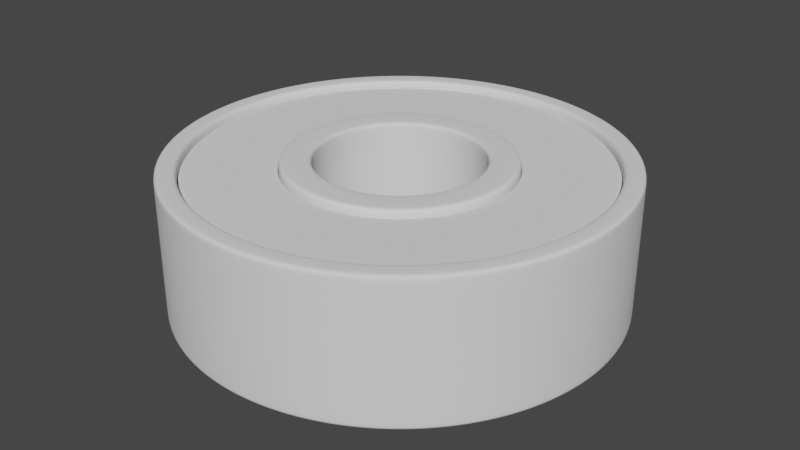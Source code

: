 # Source: Construction_file.blend  (saved by Blender 4.0.36; exported with 4.5.12 LTS)
import bpy
from mathutils import Matrix  # noqa: F401  (used for matrix-valued properties, if any)

bpy.ops.wm.read_factory_settings(use_empty=True)
scene = bpy.context.scene
scene.name = 'Scene'

# ---- collections
col_collection = bpy.data.collections.new('Collection'); scene.collection.children.link(col_collection)

# ---- world
world_world = bpy.data.worlds.new('World'); scene.world = world_world
world_world.use_nodes = True; world_world.node_tree.nodes.clear()
_N = world_world.node_tree.nodes; _L = world_world.node_tree.links
n0 = _N.new('ShaderNodeOutputWorld'); n0.name = 'World Output'; n0.location = (300, 300)
n1 = _N.new('ShaderNodeBackground'); n1.name = 'Background'; n1.location = (10, 300)
n1.inputs[0].default_value = (0.05088, 0.05088, 0.05088, 1.0)
_L.new(n1.outputs[0], n0.inputs[0])
n0.is_active_output = True
world_world.color = (0.05088, 0.05088, 0.05088)
world_world.use_sun_shadow = False
world_world.sun_shadow_jitter_overblur = 0.0

# ---- meshes
me_cylinder = bpy.data.meshes.new('Cylinder')
me_cylinder.from_pydata([(0.0, 1.1, -0.35), (0.1721, 1.086, -0.35), (0.1721, 1.086, 0.35), (0.0, 1.1, 0.35), (0.3399, 1.046, -0.35), (0.3399, 1.046, 0.35), (0.4994, 0.9801, -0.35), (0.4994, 0.9801, 0.35), (0.6466, 0.8899, -0.35), (0.6466, 0.8899, 0.35), (0.7778, 0.7778, -0.35), (0.7778, 0.7778, 0.35), (0.8899, 0.6466, -0.35), (0.8899, 0.6466, 0.35), (0.9801, 0.4994, -0.35), (0.9801, 0.4994, 0.35), (1.046, 0.3399, -0.35), (1.046, 0.3399, 0.35), (1.086, 0.1721, -0.35), (1.086, 0.1721, 0.35), (1.1, 0.0, -0.35), (1.1, 0.0, 0.35), (1.086, -0.1721, -0.35), (1.086, -0.1721, 0.35), (1.046, -0.3399, -0.35), (1.046, -0.3399, 0.35), (0.9801, -0.4994, -0.35), (0.9801, -0.4994, 0.35), (0.8899, -0.6466, -0.35), (0.8899, -0.6466, 0.35), (0.7778, -0.7778, -0.35), (0.7778, -0.7778, 0.35), (0.6466, -0.8899, -0.35), (0.6466, -0.8899, 0.35), (0.4994, -0.9801, -0.35), (0.4994, -0.9801, 0.35), (0.3399, -1.046, -0.35), (0.3399, -1.046, 0.35), (0.1721, -1.086, -0.35), (0.1721, -1.086, 0.35), (0.0, -1.1, -0.35), (0.0, -1.1, 0.35), (-0.1721, -1.086, -0.35), (-0.1721, -1.086, 0.35), (-0.3399, -1.046, -0.35), (-0.3399, -1.046, 0.35), (-0.4994, -0.9801, -0.35), (-0.4994, -0.9801, 0.35), (-0.6466, -0.8899, -0.35), (-0.6466, -0.8899, 0.35), (-0.7778, -0.7778, -0.35), (-0.7778, -0.7778, 0.35), (-0.8899, -0.6466, -0.35), (-0.8899, -0.6466, 0.35), (-0.9801, -0.4994, -0.35), (-0.9801, -0.4994, 0.35), (-1.046, -0.3399, -0.35), (-1.046, -0.3399, 0.35), (-1.086, -0.1721, -0.35), (-1.086, -0.1721, 0.35), (-1.1, 0.0, -0.35), (-1.1, 0.0, 0.35), (-1.086, 0.1721, -0.35), (-1.086, 0.1721, 0.35), (-1.046, 0.3399, -0.35), (-1.046, 0.3399, 0.35), (-0.9801, 0.4994, -0.35), (-0.9801, 0.4994, 0.35), (-0.8899, 0.6466, -0.35), (-0.8899, 0.6466, 0.35), (-0.7778, 0.7778, -0.35), (-0.7778, 0.7778, 0.35), (-0.6466, 0.8899, -0.35), (-0.6466, 0.8899, 0.35), (-0.4994, 0.9801, -0.35), (-0.4994, 0.9801, 0.35), (-0.3399, 1.046, -0.35), (-0.3399, 1.046, 0.35), (-0.1721, 1.086, -0.35), (-0.1721, 1.086, 0.35), (-1.714e-08, 0.4, -0.35), (-1.714e-08, 0.4, 0.35), (0.06257, 0.3951, -0.35), (0.06257, 0.3951, 0.35), (0.1236, 0.3804, -0.35), (0.1236, 0.3804, 0.35), (0.1816, 0.3564, -0.35), (0.1816, 0.3564, 0.35), (0.2351, 0.3236, -0.35), (0.2351, 0.3236, 0.35), (0.2828, 0.2828, -0.35), (0.2828, 0.2828, 0.35), (0.3236, 0.2351, -0.35), (0.3236, 0.2351, 0.35), (0.3564, 0.1816, -0.35), (0.3564, 0.1816, 0.35), (0.3804, 0.1236, -0.35), (0.3804, 0.1236, 0.35), (0.3951, 0.06257, -0.35), (0.3951, 0.06257, 0.35), (0.4, 2.384e-08, -0.35), (0.4, 2.384e-08, 0.35), (0.3951, -0.06257, -0.35), (0.3951, -0.06257, 0.35), (0.3804, -0.1236, -0.35), (0.3804, -0.1236, 0.35), (0.3564, -0.1816, -0.35), (0.3564, -0.1816, 0.35), (0.3236, -0.2351, -0.35), (0.3236, -0.2351, 0.35), (0.2828, -0.2828, -0.35), (0.2828, -0.2828, 0.35), (0.2351, -0.3236, -0.35), (0.2351, -0.3236, 0.35), (0.1816, -0.3564, -0.35), (0.1816, -0.3564, 0.35), (0.1236, -0.3804, -0.35), (0.1236, -0.3804, 0.35), (0.06257, -0.3951, -0.35), (0.06257, -0.3951, 0.35), (-1.714e-08, -0.4, -0.35), (-1.714e-08, -0.4, 0.35), (-0.06257, -0.3951, -0.35), (-0.06257, -0.3951, 0.35), (-0.1236, -0.3804, -0.35), (-0.1236, -0.3804, 0.35), (-0.1816, -0.3564, -0.35), (-0.1816, -0.3564, 0.35), (-0.2351, -0.3236, -0.35), (-0.2351, -0.3236, 0.35), (-0.2828, -0.2828, -0.35), (-0.2828, -0.2828, 0.35), (-0.3236, -0.2351, -0.35), (-0.3236, -0.2351, 0.35), (-0.3564, -0.1816, -0.35), (-0.3564, -0.1816, 0.35), (-0.3804, -0.1236, -0.35), (-0.3804, -0.1236, 0.35), (-0.3951, -0.06257, -0.35), (-0.3951, -0.06257, 0.35), (-0.4, 2.384e-08, -0.35), (-0.4, 2.384e-08, 0.35), (-0.3951, 0.06257, -0.35), (-0.3951, 0.06257, 0.35), (-0.3804, 0.1236, -0.35), (-0.3804, 0.1236, 0.35), (-0.3564, 0.1816, -0.35), (-0.3564, 0.1816, 0.35), (-0.3236, 0.2351, -0.35), (-0.3236, 0.2351, 0.35), (-0.2828, 0.2828, -0.35), (-0.2828, 0.2828, 0.35), (-0.2351, 0.3236, -0.35), (-0.2351, 0.3236, 0.35), (-0.1816, 0.3564, -0.35), (-0.1816, 0.3564, 0.35), (-0.1236, 0.3804, -0.35), (-0.1236, 0.3804, 0.35), (-0.06257, 0.3951, -0.35), (-0.06257, 0.3951, 0.35), (-1.714e-08, 0.55, -0.35), (0.08604, 0.5432, -0.35), (0.17, 0.5231, -0.35), (0.2497, 0.4901, -0.35), (0.3233, 0.445, -0.35), (0.3889, 0.3889, -0.35), (0.445, 0.3233, -0.35), (0.4901, 0.2497, -0.35), (0.5231, 0.17, -0.35), (0.5432, 0.08604, -0.35), (0.55, 2.384e-08, -0.35), (0.5432, -0.08604, -0.35), (0.5231, -0.17, -0.35), (0.4901, -0.2497, -0.35), (0.445, -0.3233, -0.35), (0.3889, -0.3889, -0.35), (0.3233, -0.445, -0.35), (0.2497, -0.4901, -0.35), (0.17, -0.5231, -0.35), (0.08604, -0.5432, -0.35), (-1.714e-08, -0.55, -0.35), (-0.08604, -0.5432, -0.35), (-0.17, -0.5231, -0.35), (-0.17, -0.5231, 0.35), (-0.2497, -0.4901, -0.35), (-0.2497, -0.4901, 0.35), (-0.3233, -0.445, -0.35), (-0.3233, -0.445, 0.35), (-0.3889, -0.3889, -0.35), (-0.3889, -0.3889, 0.35), (-0.445, -0.3233, -0.35), (-0.445, -0.3233, 0.35), (-0.4901, -0.2497, -0.35), (-0.4901, -0.2497, 0.35), (-0.5231, -0.17, -0.35), (-0.5231, -0.17, 0.35), (-0.5432, -0.08604, -0.35), (-0.5432, -0.08604, 0.35), (-0.55, 2.384e-08, -0.35), (-0.55, 2.384e-08, 0.35), (-0.5432, 0.08604, -0.35), (-0.5432, 0.08604, 0.35), (-0.5231, 0.17, -0.35), (-0.5231, 0.17, 0.35), (-0.4901, 0.2497, -0.35), (-0.4901, 0.2497, 0.35), (-0.445, 0.3233, -0.35), (-0.445, 0.3233, 0.35), (-0.3889, 0.3889, -0.35), (-0.3889, 0.3889, 0.35), (-0.3233, 0.445, -0.35), (-0.3233, 0.445, 0.35), (-0.2497, 0.4901, -0.35), (-0.2497, 0.4901, 0.35), (-0.17, 0.5231, -0.35), (-0.17, 0.5231, 0.35), (-0.08604, 0.5432, -0.35), (-0.08604, 0.5432, 0.35), (0.0, 0.9997, -0.35), (0.1564, 0.9874, -0.35), (0.1564, 0.9874, 0.35), (0.0, 0.9997, 0.35), (0.3089, 0.9508, -0.35), (0.3089, 0.9508, 0.35), (0.4539, 0.8907, -0.35), (0.4539, 0.8907, 0.35), (0.5876, 0.8088, -0.35), (0.5876, 0.8088, 0.35), (0.7069, 0.7069, -0.35), (0.7069, 0.7069, 0.35), (0.8088, 0.5876, -0.35), (0.8088, 0.5876, 0.35), (0.8907, 0.4539, -0.35), (0.8907, 0.4539, 0.35), (0.9508, 0.3089, -0.35), (0.9508, 0.3089, 0.35), (0.9874, 0.1564, -0.35), (0.9874, 0.1564, 0.35), (0.9997, 0.0, -0.35), (0.9997, 0.0, 0.35), (0.9874, -0.1564, -0.35), (0.9874, -0.1564, 0.35), (0.9508, -0.3089, -0.35), (0.9508, -0.3089, 0.35), (0.8907, -0.4539, -0.35), (0.8907, -0.4539, 0.35), (0.8088, -0.5876, -0.35), (0.8088, -0.5876, 0.35), (0.7069, -0.7069, -0.35), (0.7069, -0.7069, 0.35), (0.5876, -0.8088, -0.35), (0.5876, -0.8088, 0.35), (0.4539, -0.8907, -0.35), (0.4539, -0.8907, 0.35), (0.3089, -0.9508, -0.35), (0.3089, -0.9508, 0.35), (0.1564, -0.9874, -0.35), (0.1564, -0.9874, 0.35), (0.0, -0.9997, -0.35), (0.0, -0.9997, 0.35), (-0.1564, -0.9874, -0.35), (-0.1564, -0.9874, 0.35), (-0.3089, -0.9508, -0.35), (-0.3089, -0.9508, 0.35), (-0.4539, -0.8907, -0.35), (-0.4539, -0.8907, 0.35), (-0.5876, -0.8088, -0.35), (-0.5876, -0.8088, 0.35), (-0.7069, -0.7069, -0.35), (-0.7069, -0.7069, 0.35), (-0.8088, -0.5876, -0.35), (-0.8088, -0.5876, 0.35), (-0.8907, -0.4539, -0.35), (-0.8907, -0.4539, 0.35), (-0.9508, -0.3089, -0.35), (-0.9508, -0.3089, 0.35), (-0.9874, -0.1564, -0.35), (-0.9874, -0.1564, 0.35), (-0.9997, 0.0, -0.35), (-0.9997, 0.0, 0.35), (-0.9874, 0.1564, -0.35), (-0.9874, 0.1564, 0.35), (-0.9508, 0.3089, -0.35), (-0.9508, 0.3089, 0.35), (-0.8907, 0.4539, -0.35), (-0.8907, 0.4539, 0.35), (-0.8088, 0.5876, -0.35), (-0.8088, 0.5876, 0.35), (-0.7069, 0.7069, -0.35), (-0.7069, 0.7069, 0.35), (-0.5876, 0.8088, -0.35), (-0.5876, 0.8088, 0.35), (-0.4539, 0.8907, -0.35), (-0.4539, 0.8907, 0.35), (-0.3089, 0.9508, -0.35), (-0.3089, 0.9508, 0.35), (-0.1564, 0.9874, -0.35), (-0.1564, 0.9874, 0.35), (0.08604, 0.5432, 0.35), (-1.714e-08, 0.55, 0.35), (0.17, 0.5231, 0.35), (0.2497, 0.4901, 0.35), (0.3233, 0.445, 0.35), (0.3889, 0.3889, 0.35), (0.445, 0.3233, 0.35), (0.4901, 0.2497, 0.35), (0.5231, 0.17, 0.35), (0.5432, 0.08604, 0.35), (0.55, 2.384e-08, 0.35), (0.5432, -0.08604, 0.35), (0.5231, -0.17, 0.35), (0.4901, -0.2497, 0.35), (0.445, -0.3233, 0.35), (0.3889, -0.3889, 0.35), (0.3233, -0.445, 0.35), (0.2497, -0.4901, 0.35), (0.17, -0.5231, 0.35), (0.08604, -0.5432, 0.35), (-1.714e-08, -0.55, 0.35), (-0.08604, -0.5432, 0.35), (0.0, 1.1, 0.2662), (0.0, 1.1, -0.2662), (0.1721, 1.086, -0.2662), (0.1721, 1.086, 0.2662), (0.3399, 1.046, -0.2662), (0.3399, 1.046, 0.2662), (0.4994, 0.9801, -0.2662), (0.4994, 0.9801, 0.2662), (0.6466, 0.8899, -0.2662), (0.6466, 0.8899, 0.2662), (0.7778, 0.7778, -0.2662), (0.7778, 0.7778, 0.2662), (0.8899, 0.6466, -0.2662), (0.8899, 0.6466, 0.2662), (0.9801, 0.4994, -0.2662), (0.9801, 0.4994, 0.2662), (1.046, 0.3399, -0.2662), (1.046, 0.3399, 0.2662), (1.086, 0.1721, -0.2662), (1.086, 0.1721, 0.2662), (1.1, 0.0, -0.2662), (1.1, 0.0, 0.2662), (1.086, -0.1721, -0.2662), (1.086, -0.1721, 0.2662), (1.046, -0.3399, -0.2662), (1.046, -0.3399, 0.2662), (0.9801, -0.4994, -0.2662), (0.9801, -0.4994, 0.2662), (0.8899, -0.6466, -0.2662), (0.8899, -0.6466, 0.2662), (0.7778, -0.7778, -0.2662), (0.7778, -0.7778, 0.2662), (0.6466, -0.8899, -0.2662), (0.6466, -0.8899, 0.2662), (0.4994, -0.9801, -0.2662), (0.4994, -0.9801, 0.2662), (0.3399, -1.046, -0.2662), (0.3399, -1.046, 0.2662), (0.1721, -1.086, -0.2662), (0.1721, -1.086, 0.2662), (0.0, -1.1, -0.2662), (0.0, -1.1, 0.2662), (-0.1721, -1.086, -0.2662), (-0.1721, -1.086, 0.2662), (-0.3399, -1.046, -0.2662), (-0.3399, -1.046, 0.2662), (-0.4994, -0.9801, -0.2662), (-0.4994, -0.9801, 0.2662), (-0.6466, -0.8899, -0.2662), (-0.6466, -0.8899, 0.2662), (-0.7778, -0.7778, -0.2662), (-0.7778, -0.7778, 0.2662), (-0.8899, -0.6466, -0.2662), (-0.8899, -0.6466, 0.2662), (-0.9801, -0.4994, -0.2662), (-0.9801, -0.4994, 0.2662), (-1.046, -0.3399, -0.2662), (-1.046, -0.3399, 0.2662), (-1.086, -0.1721, -0.2662), (-1.086, -0.1721, 0.2662), (-1.1, 0.0, -0.2662), (-1.1, 0.0, 0.2662), (-1.086, 0.1721, -0.2662), (-1.086, 0.1721, 0.2662), (-1.046, 0.3399, -0.2662), (-1.046, 0.3399, 0.2662), (-0.9801, 0.4994, -0.2662), (-0.9801, 0.4994, 0.2662), (-0.8899, 0.6466, -0.2662), (-0.8899, 0.6466, 0.2662), (-0.7778, 0.7778, -0.2662), (-0.7778, 0.7778, 0.2662), (-0.6466, 0.8899, -0.2662), (-0.6466, 0.8899, 0.2662), (-0.4994, 0.9801, -0.2662), (-0.4994, 0.9801, 0.2662), (-0.3399, 1.046, -0.2662), (-0.3399, 1.046, 0.2662), (-0.1721, 1.086, -0.2662), (-0.1721, 1.086, 0.2662), (-1.714e-08, 0.4, -0.2662), (-1.714e-08, 0.4, 0.2662), (0.06257, 0.3951, 0.2662), (0.06257, 0.3951, -0.2662), (0.1236, 0.3804, 0.2662), (0.1236, 0.3804, -0.2662), (0.1816, 0.3564, 0.2662), (0.1816, 0.3564, -0.2662), (0.2351, 0.3236, 0.2662), (0.2351, 0.3236, -0.2662), (0.2828, 0.2828, 0.2662), (0.2828, 0.2828, -0.2662), (0.3236, 0.2351, 0.2662), (0.3236, 0.2351, -0.2662), (0.3564, 0.1816, 0.2662), (0.3564, 0.1816, -0.2662), (0.3804, 0.1236, 0.2662), (0.3804, 0.1236, -0.2662), (0.3951, 0.06257, 0.2662), (0.3951, 0.06257, -0.2662), (0.4, 2.384e-08, 0.2662), (0.4, 2.384e-08, -0.2662), (0.3951, -0.06257, 0.2662), (0.3951, -0.06257, -0.2662), (0.3804, -0.1236, 0.2662), (0.3804, -0.1236, -0.2662), (0.3564, -0.1816, 0.2662), (0.3564, -0.1816, -0.2662), (0.3236, -0.2351, 0.2662), (0.3236, -0.2351, -0.2662), (0.2828, -0.2828, 0.2662), (0.2828, -0.2828, -0.2662), (0.2351, -0.3236, 0.2662), (0.2351, -0.3236, -0.2662), (0.1816, -0.3564, 0.2662), (0.1816, -0.3564, -0.2662), (0.1236, -0.3804, 0.2662), (0.1236, -0.3804, -0.2662), (0.06257, -0.3951, 0.2662), (0.06257, -0.3951, -0.2662), (-1.714e-08, -0.4, 0.2662), (-1.714e-08, -0.4, -0.2662), (-0.06257, -0.3951, 0.2662), (-0.06257, -0.3951, -0.2662), (-0.1236, -0.3804, 0.2662), (-0.1236, -0.3804, -0.2662), (-0.1816, -0.3564, 0.2662), (-0.1816, -0.3564, -0.2662), (-0.2351, -0.3236, 0.2662), (-0.2351, -0.3236, -0.2662), (-0.2828, -0.2828, 0.2662), (-0.2828, -0.2828, -0.2662), (-0.3236, -0.2351, 0.2662), (-0.3236, -0.2351, -0.2662), (-0.3564, -0.1816, 0.2662), (-0.3564, -0.1816, -0.2662), (-0.3804, -0.1236, 0.2662), (-0.3804, -0.1236, -0.2662), (-0.3951, -0.06257, 0.2662), (-0.3951, -0.06257, -0.2662), (-0.4, 2.384e-08, 0.2662), (-0.4, 2.384e-08, -0.2662), (-0.3951, 0.06257, 0.2662), (-0.3951, 0.06257, -0.2662), (-0.3804, 0.1236, 0.2662), (-0.3804, 0.1236, -0.2662), (-0.3564, 0.1816, 0.2662), (-0.3564, 0.1816, -0.2662), (-0.3236, 0.2351, 0.2662), (-0.3236, 0.2351, -0.2662), (-0.2828, 0.2828, 0.2662), (-0.2828, 0.2828, -0.2662), (-0.2351, 0.3236, 0.2662), (-0.2351, 0.3236, -0.2662), (-0.1816, 0.3564, 0.2662), (-0.1816, 0.3564, -0.2662), (-0.1236, 0.3804, 0.2662), (-0.1236, 0.3804, -0.2662), (-0.06257, 0.3951, 0.2662), (-0.06257, 0.3951, -0.2662), (0.08604, 0.5432, -0.2662), (0.08604, 0.5432, 0.2662), (0.17, 0.5231, -0.2662), (0.17, 0.5231, 0.2662), (0.2497, 0.4901, -0.2662), (0.2497, 0.4901, 0.2662), (0.3233, 0.445, -0.2662), (0.3233, 0.445, 0.2662), (0.3889, 0.3889, -0.2662), (0.3889, 0.3889, 0.2662), (0.445, 0.3233, -0.2662), (0.445, 0.3233, 0.2662), (0.4901, 0.2497, -0.2662), (0.4901, 0.2497, 0.2662), (0.5231, 0.17, -0.2662), (0.5231, 0.17, 0.2662), (0.5432, 0.08604, -0.2662), (0.5432, 0.08604, 0.2662), (0.55, 2.384e-08, -0.2662), (0.55, 2.384e-08, 0.2662), (0.5432, -0.08604, -0.2662), (0.5432, -0.08604, 0.2662), (0.5231, -0.17, -0.2662), (0.5231, -0.17, 0.2662), (0.4901, -0.2497, -0.2662), (0.4901, -0.2497, 0.2662), (0.445, -0.3233, -0.2662), (0.445, -0.3233, 0.2662), (0.3889, -0.3889, -0.2662), (0.3889, -0.3889, 0.2662), (0.3233, -0.445, -0.2662), (0.3233, -0.445, 0.2662), (0.2497, -0.4901, -0.2662), (0.2497, -0.4901, 0.2662), (0.17, -0.5231, -0.2662), (0.17, -0.5231, 0.2662), (0.08604, -0.5432, -0.2662), (0.08604, -0.5432, 0.2662), (-1.714e-08, -0.55, -0.2662), (-1.714e-08, -0.55, 0.2662), (-0.08604, -0.5432, -0.2662), (-0.08604, -0.5432, 0.2662), (-0.17, -0.5231, -0.2662), (-0.17, -0.5231, 0.2662), (-0.2497, -0.4901, -0.2662), (-0.2497, -0.4901, 0.2662), (-0.3233, -0.445, -0.2662), (-0.3233, -0.445, 0.2662), (-0.3889, -0.3889, -0.2662), (-0.3889, -0.3889, 0.2662), (-0.445, -0.3233, -0.2662), (-0.445, -0.3233, 0.2662), (-0.4901, -0.2497, -0.2662), (-0.4901, -0.2497, 0.2662), (-0.5231, -0.17, -0.2662), (-0.5231, -0.17, 0.2662), (-0.5432, -0.08604, -0.2662), (-0.5432, -0.08604, 0.2662), (-0.55, 2.384e-08, -0.2662), (-0.55, 2.384e-08, 0.2662), (-0.5432, 0.08604, -0.2662), (-0.5432, 0.08604, 0.2662), (-0.5231, 0.17, -0.2662), (-0.5231, 0.17, 0.2662), (-0.4901, 0.2497, -0.2662), (-0.4901, 0.2497, 0.2662), (-0.445, 0.3233, -0.2662), (-0.445, 0.3233, 0.2662), (-0.3889, 0.3889, -0.2662), (-0.3889, 0.3889, 0.2662), (-0.3233, 0.445, -0.2662), (-0.3233, 0.445, 0.2662), (-0.2497, 0.4901, -0.2662), (-0.2497, 0.4901, 0.2662), (-0.17, 0.5231, -0.2662), (-0.17, 0.5231, 0.2662), (-0.08604, 0.5432, -0.2662), (-0.08604, 0.5432, 0.2662), (-1.714e-08, 0.55, 0.2662), (-1.714e-08, 0.55, -0.2662), (0.0, 0.9997, -0.2662), (0.0, 0.9997, 0.2662), (-0.1564, 0.9874, 0.2662), (-0.1564, 0.9874, -0.2662), (-0.3089, 0.9508, 0.2662), (-0.3089, 0.9508, -0.2662), (-0.4539, 0.8907, 0.2662), (-0.4539, 0.8907, -0.2662), (-0.5876, 0.8088, 0.2662), (-0.5876, 0.8088, -0.2662), (-0.7069, 0.7069, 0.2662), (-0.7069, 0.7069, -0.2662), (-0.8088, 0.5876, 0.2662), (-0.8088, 0.5876, -0.2662), (-0.8907, 0.4539, 0.2662), (-0.8907, 0.4539, -0.2662), (-0.9508, 0.3089, 0.2662), (-0.9508, 0.3089, -0.2662), (-0.9874, 0.1564, 0.2662), (-0.9874, 0.1564, -0.2662), (-0.9997, 0.0, 0.2662), (-0.9997, 0.0, -0.2662), (-0.9874, -0.1564, 0.2662), (-0.9874, -0.1564, -0.2662), (-0.9508, -0.3089, 0.2662), (-0.9508, -0.3089, -0.2662), (-0.8907, -0.4539, 0.2662), (-0.8907, -0.4539, -0.2662), (-0.8088, -0.5876, 0.2662), (-0.8088, -0.5876, -0.2662), (-0.7069, -0.7069, 0.2662), (-0.7069, -0.7069, -0.2662), (-0.5876, -0.8088, 0.2662), (-0.5876, -0.8088, -0.2662), (-0.4539, -0.8907, 0.2662), (-0.4539, -0.8907, -0.2662), (-0.3089, -0.9508, 0.2662), (-0.3089, -0.9508, -0.2662), (-0.1564, -0.9874, 0.2662), (-0.1564, -0.9874, -0.2662), (0.0, -0.9997, 0.2662), (0.0, -0.9997, -0.2662), (0.1564, -0.9874, 0.2662), (0.1564, -0.9874, -0.2662), (0.3089, -0.9508, 0.2662), (0.3089, -0.9508, -0.2662), (0.4539, -0.8907, 0.2662), (0.4539, -0.8907, -0.2662), (0.5876, -0.8088, 0.2662), (0.5876, -0.8088, -0.2662), (0.7069, -0.7069, 0.2662), (0.7069, -0.7069, -0.2662), (0.8088, -0.5876, 0.2662), (0.8088, -0.5876, -0.2662), (0.8907, -0.4539, 0.2662), (0.8907, -0.4539, -0.2662), (0.9508, -0.3089, 0.2662), (0.9508, -0.3089, -0.2662), (0.9874, -0.1564, 0.2662), (0.9874, -0.1564, -0.2662), (0.9997, 0.0, 0.2662), (0.9997, 0.0, -0.2662), (0.9874, 0.1564, 0.2662), (0.9874, 0.1564, -0.2662), (0.9508, 0.3089, 0.2662), (0.9508, 0.3089, -0.2662), (0.8907, 0.4539, 0.2662), (0.8907, 0.4539, -0.2662), (0.8088, 0.5876, 0.2662), (0.8088, 0.5876, -0.2662), (0.7069, 0.7069, 0.2662), (0.7069, 0.7069, -0.2662), (0.5876, 0.8088, 0.2662), (0.5876, 0.8088, -0.2662), (0.4539, 0.8907, 0.2662), (0.4539, 0.8907, -0.2662), (0.3089, 0.9508, 0.2662), (0.3089, 0.9508, -0.2662), (0.1564, 0.9874, 0.2662), (0.1564, 0.9874, -0.2662), (0.0, 0.9997, -0.315), (0.0, 0.9997, 0.315), (0.1564, 0.9874, -0.315), (0.1564, 0.9874, 0.315), (0.3089, 0.9508, -0.315), (0.3089, 0.9508, 0.315), (0.4539, 0.8907, -0.315), (0.4539, 0.8907, 0.315), (0.5876, 0.8088, -0.315), (0.5876, 0.8088, 0.315), (0.7069, 0.7069, -0.315), (0.7069, 0.7069, 0.315), (0.8088, 0.5876, -0.315), (0.8088, 0.5876, 0.315), (0.8907, 0.4539, -0.315), (0.8907, 0.4539, 0.315), (0.9508, 0.3089, -0.315), (0.9508, 0.3089, 0.315), (0.9874, 0.1564, -0.315), (0.9874, 0.1564, 0.315), (0.9997, 0.0, -0.315), (0.9997, 0.0, 0.315), (0.9874, -0.1564, -0.315), (0.9874, -0.1564, 0.315), (0.9508, -0.3089, -0.315), (0.9508, -0.3089, 0.315), (0.8907, -0.4539, -0.315), (0.8907, -0.4539, 0.315), (0.8088, -0.5876, -0.315), (0.8088, -0.5876, 0.315), (0.7069, -0.7069, -0.315), (0.7069, -0.7069, 0.315), (0.5876, -0.8088, -0.315), (0.5876, -0.8088, 0.315), (0.4539, -0.8907, -0.315), (0.4539, -0.8907, 0.315), (0.3089, -0.9508, -0.315), (0.3089, -0.9508, 0.315), (0.1564, -0.9874, -0.315), (0.1564, -0.9874, 0.315), (0.0, -0.9997, -0.315), (0.0, -0.9997, 0.315), (-0.1564, -0.9874, -0.315), (-0.1564, -0.9874, 0.315), (-0.3089, -0.9508, -0.315), (-0.3089, -0.9508, 0.315), (-0.4539, -0.8907, -0.315), (-0.4539, -0.8907, 0.315), (-0.5876, -0.8088, -0.315), (-0.5876, -0.8088, 0.315), (-0.7069, -0.7069, -0.315), (-0.7069, -0.7069, 0.315), (-0.8088, -0.5876, -0.315), (-0.8088, -0.5876, 0.315), (-0.8907, -0.4539, -0.315), (-0.8907, -0.4539, 0.315), (-0.9508, -0.3089, -0.315), (-0.9508, -0.3089, 0.315), (-0.9874, -0.1564, -0.315), (-0.9874, -0.1564, 0.315), (-0.9997, 0.0, -0.315), (-0.9997, 0.0, 0.315), (-0.9874, 0.1564, -0.315), (-0.9874, 0.1564, 0.315), (-0.9508, 0.3089, -0.315), (-0.9508, 0.3089, 0.315), (-0.8907, 0.4539, -0.315), (-0.8907, 0.4539, 0.315), (-0.8088, 0.5876, -0.315), (-0.8088, 0.5876, 0.315), (-0.7069, 0.7069, -0.315), (-0.7069, 0.7069, 0.315), (-0.5876, 0.8088, -0.315), (-0.5876, 0.8088, 0.315), (-0.4539, 0.8907, -0.315), (-0.4539, 0.8907, 0.315), (-0.3089, 0.9508, -0.315), (-0.3089, 0.9508, 0.315), (-0.1564, 0.9874, -0.315), (-0.1564, 0.9874, 0.315), (-1.714e-08, 0.55, 0.315), (0.08604, 0.5432, 0.315), (0.17, 0.5231, 0.315), (0.2497, 0.4901, 0.315), (0.3233, 0.445, 0.315), (0.3889, 0.3889, 0.315), (0.445, 0.3233, 0.315), (0.4901, 0.2497, 0.315), (0.5231, 0.17, 0.315), (0.5432, 0.08604, 0.315), (0.55, 2.384e-08, 0.315), (0.5432, -0.08604, 0.315), (0.5231, -0.17, 0.315), (0.4901, -0.2497, 0.315), (0.445, -0.3233, 0.315), (0.3889, -0.3889, 0.315), (0.3233, -0.445, 0.315), (0.2497, -0.4901, 0.315), (0.17, -0.5231, 0.315), (0.08604, -0.5432, 0.315), (-1.714e-08, -0.55, 0.315), (-0.08604, -0.5432, 0.315), (-1.714e-08, 0.55, -0.315), (0.08604, 0.5432, -0.315), (0.17, 0.5231, -0.315), (0.2497, 0.4901, -0.315), (0.3233, 0.445, -0.315), (0.3889, 0.3889, -0.315), (0.445, 0.3233, -0.315), (0.4901, 0.2497, -0.315), (0.5231, 0.17, -0.315), (0.5432, 0.08604, -0.315), (0.55, 2.384e-08, -0.315), (0.5432, -0.08604, -0.315), (0.5231, -0.17, -0.315), (0.4901, -0.2497, -0.315), (0.445, -0.3233, -0.315), (0.3889, -0.3889, -0.315), (0.3233, -0.445, -0.315), (0.2497, -0.4901, -0.315), (0.17, -0.5231, -0.315), (0.08604, -0.5432, -0.315), (-1.714e-08, -0.55, -0.315), (-0.08604, -0.5432, -0.315), (-0.17, -0.5231, -0.315), (-0.17, -0.5231, 0.315), (-0.2497, -0.4901, -0.315), (-0.2497, -0.4901, 0.315), (-0.3233, -0.445, -0.315), (-0.3233, -0.445, 0.315), (-0.3889, -0.3889, -0.315), (-0.3889, -0.3889, 0.315), (-0.445, -0.3233, -0.315), (-0.445, -0.3233, 0.315), (-0.4901, -0.2497, -0.315), (-0.4901, -0.2497, 0.315), (-0.5231, -0.17, -0.315), (-0.5231, -0.17, 0.315), (-0.5432, -0.08604, -0.315), (-0.5432, -0.08604, 0.315), (-0.55, 2.384e-08, -0.315), (-0.55, 2.384e-08, 0.315), (-0.5432, 0.08604, -0.315), (-0.5432, 0.08604, 0.315), (-0.5231, 0.17, -0.315), (-0.5231, 0.17, 0.315), (-0.4901, 0.2497, -0.315), (-0.4901, 0.2497, 0.315), (-0.445, 0.3233, -0.315), (-0.445, 0.3233, 0.315), (-0.3889, 0.3889, -0.315), (-0.3889, 0.3889, 0.315), (-0.3233, 0.445, -0.315), (-0.3233, 0.445, 0.315), (-0.2497, 0.4901, -0.315), (-0.2497, 0.4901, 0.315), (-0.17, 0.5231, -0.315), (-0.17, 0.5231, 0.315), (-0.08604, 0.5432, -0.315), (-0.08604, 0.5432, 0.315)], [], [(78, 398, 321, 0), (4, 324, 326, 6), (6, 326, 328, 8), (8, 328, 330, 10), (10, 330, 332, 12), (12, 332, 334, 14), (14, 334, 336, 16), (16, 336, 338, 18), (18, 338, 340, 20), (20, 340, 342, 22), (22, 342, 344, 24), (24, 344, 346, 26), (26, 346, 348, 28), (28, 348, 350, 30), (30, 350, 352, 32), (32, 352, 354, 34), (34, 354, 356, 36), (36, 356, 358, 38), (38, 358, 360, 40), (40, 360, 362, 42), (42, 362, 364, 44), (44, 364, 366, 46), (46, 366, 368, 48), (48, 368, 370, 50), (50, 370, 372, 52), (52, 372, 374, 54), (54, 374, 376, 56), (56, 376, 378, 58), (58, 378, 380, 60), (60, 380, 382, 62), (62, 382, 384, 64), (64, 384, 386, 66), (66, 386, 388, 68), (68, 388, 390, 70), (70, 390, 392, 72), (72, 392, 394, 74), (74, 394, 396, 76), (76, 396, 398, 78), (478, 401, 81, 159), (0, 321, 322, 1), (219, 218, 0, 1), (221, 220, 2, 3), (222, 219, 1, 4), (220, 223, 5, 2), (224, 222, 4, 6), (223, 225, 7, 5), (226, 224, 6, 8), (225, 227, 9, 7), (228, 226, 8, 10), (227, 229, 11, 9), (230, 228, 10, 12), (229, 231, 13, 11), (232, 230, 12, 14), (231, 233, 15, 13), (234, 232, 14, 16), (233, 235, 17, 15), (236, 234, 16, 18), (235, 237, 19, 17), (238, 236, 18, 20), (237, 239, 21, 19), (240, 238, 20, 22), (239, 241, 23, 21), (242, 240, 22, 24), (241, 243, 25, 23), (244, 242, 24, 26), (243, 245, 27, 25), (246, 244, 26, 28), (245, 247, 29, 27), (248, 246, 28, 30), (247, 249, 31, 29), (250, 248, 30, 32), (249, 251, 33, 31), (252, 250, 32, 34), (251, 253, 35, 33), (254, 252, 34, 36), (253, 255, 37, 35), (256, 254, 36, 38), (255, 257, 39, 37), (258, 256, 38, 40), (257, 259, 41, 39), (260, 258, 40, 42), (259, 261, 43, 41), (262, 260, 42, 44), (261, 263, 45, 43), (264, 262, 44, 46), (263, 265, 47, 45), (266, 264, 46, 48), (265, 267, 49, 47), (268, 266, 48, 50), (267, 269, 51, 49), (270, 268, 50, 52), (269, 271, 53, 51), (272, 270, 52, 54), (271, 273, 55, 53), (274, 272, 54, 56), (273, 275, 57, 55), (276, 274, 56, 58), (275, 277, 59, 57), (278, 276, 58, 60), (277, 279, 61, 59), (280, 278, 60, 62), (279, 281, 63, 61), (282, 280, 62, 64), (281, 283, 65, 63), (284, 282, 64, 66), (283, 285, 67, 65), (286, 284, 66, 68), (285, 287, 69, 67), (288, 286, 68, 70), (287, 289, 71, 69), (290, 288, 70, 72), (289, 291, 73, 71), (292, 290, 72, 74), (291, 293, 75, 73), (294, 292, 74, 76), (293, 295, 77, 75), (296, 294, 76, 78), (295, 297, 79, 77), (218, 296, 78, 0), (297, 221, 3, 79), (82, 84, 405, 403), (84, 86, 407, 405), (86, 88, 409, 407), (88, 90, 411, 409), (90, 92, 413, 411), (92, 94, 415, 413), (94, 96, 417, 415), (96, 98, 419, 417), (98, 100, 421, 419), (100, 102, 423, 421), (102, 104, 425, 423), (104, 106, 427, 425), (106, 108, 429, 427), (108, 110, 431, 429), (110, 112, 433, 431), (112, 114, 435, 433), (114, 116, 437, 435), (116, 118, 439, 437), (118, 120, 441, 439), (120, 122, 443, 441), (122, 124, 445, 443), (124, 126, 447, 445), (126, 128, 449, 447), (128, 130, 451, 449), (130, 132, 453, 451), (132, 134, 455, 453), (134, 136, 457, 455), (136, 138, 459, 457), (138, 140, 461, 459), (140, 142, 463, 461), (142, 144, 465, 463), (144, 146, 467, 465), (146, 148, 469, 467), (148, 150, 471, 469), (150, 152, 473, 471), (152, 154, 475, 473), (154, 156, 477, 475), (156, 158, 479, 477), (298, 481, 558, 299), (80, 82, 403, 400), (80, 158, 216, 160), (158, 156, 214, 216), (83, 85, 300, 298), (84, 82, 161, 162), (85, 87, 301, 300), (86, 84, 162, 163), (87, 89, 302, 301), (88, 86, 163, 164), (89, 91, 303, 302), (90, 88, 164, 165), (91, 93, 304, 303), (92, 90, 165, 166), (93, 95, 305, 304), (94, 92, 166, 167), (95, 97, 306, 305), (96, 94, 167, 168), (97, 99, 307, 306), (98, 96, 168, 169), (99, 101, 308, 307), (100, 98, 169, 170), (101, 103, 309, 308), (102, 100, 170, 171), (103, 105, 310, 309), (104, 102, 171, 172), (105, 107, 311, 310), (106, 104, 172, 173), (107, 109, 312, 311), (108, 106, 173, 174), (109, 111, 313, 312), (110, 108, 174, 175), (111, 113, 314, 313), (112, 110, 175, 176), (113, 115, 315, 314), (114, 112, 176, 177), (115, 117, 316, 315), (116, 114, 177, 178), (117, 119, 317, 316), (118, 116, 178, 179), (119, 121, 318, 317), (120, 118, 179, 180), (121, 123, 319, 318), (122, 120, 180, 181), (123, 125, 183, 319), (124, 122, 181, 182), (125, 127, 185, 183), (126, 124, 182, 184), (127, 129, 187, 185), (128, 126, 184, 186), (129, 131, 189, 187), (130, 128, 186, 188), (131, 133, 191, 189), (132, 130, 188, 190), (133, 135, 193, 191), (134, 132, 190, 192), (135, 137, 195, 193), (136, 134, 192, 194), (137, 139, 197, 195), (138, 136, 194, 196), (139, 141, 199, 197), (140, 138, 196, 198), (141, 143, 201, 199), (142, 140, 198, 200), (143, 145, 203, 201), (144, 142, 200, 202), (145, 147, 205, 203), (146, 144, 202, 204), (147, 149, 207, 205), (148, 146, 204, 206), (149, 151, 209, 207), (150, 148, 206, 208), (151, 153, 211, 209), (152, 150, 208, 210), (153, 155, 213, 211), (154, 152, 210, 212), (155, 157, 215, 213), (159, 81, 299, 217), (157, 159, 217, 215), (82, 80, 160, 161), (156, 154, 212, 214), (81, 83, 298, 299), (563, 296, 218, 560), (220, 638, 636, 223), (223, 636, 634, 225), (225, 634, 632, 227), (227, 632, 630, 229), (229, 630, 628, 231), (231, 628, 626, 233), (233, 626, 624, 235), (235, 624, 622, 237), (237, 622, 620, 239), (239, 620, 618, 241), (241, 618, 616, 243), (243, 616, 614, 245), (245, 614, 612, 247), (247, 612, 610, 249), (249, 610, 608, 251), (251, 608, 606, 253), (253, 606, 604, 255), (255, 604, 602, 257), (257, 602, 600, 259), (259, 600, 598, 261), (261, 598, 596, 263), (263, 596, 594, 265), (265, 594, 592, 267), (267, 592, 590, 269), (269, 590, 588, 271), (271, 588, 586, 273), (273, 586, 584, 275), (275, 584, 582, 277), (277, 582, 580, 279), (279, 580, 578, 281), (281, 578, 576, 283), (283, 576, 574, 285), (285, 574, 572, 287), (287, 572, 570, 289), (289, 570, 568, 291), (291, 568, 566, 293), (293, 566, 564, 295), (295, 564, 562, 297), (565, 294, 296, 563), (482, 162, 161, 480), (484, 163, 162, 482), (301, 485, 483, 300), (302, 487, 485, 301), (303, 489, 487, 302), (304, 491, 489, 303), (305, 493, 491, 304), (306, 495, 493, 305), (307, 497, 495, 306), (308, 499, 497, 307), (309, 501, 499, 308), (310, 503, 501, 309), (311, 505, 503, 310), (312, 507, 505, 311), (313, 509, 507, 312), (314, 511, 509, 313), (315, 513, 511, 314), (316, 515, 513, 315), (317, 517, 515, 316), (318, 519, 517, 317), (319, 521, 519, 318), (183, 523, 521, 319), (185, 525, 523, 183), (187, 527, 525, 185), (189, 529, 527, 187), (191, 531, 529, 189), (193, 533, 531, 191), (195, 535, 533, 193), (197, 537, 535, 195), (199, 539, 537, 197), (201, 541, 539, 199), (203, 543, 541, 201), (205, 545, 543, 203), (207, 547, 545, 205), (209, 549, 547, 207), (211, 551, 549, 209), (213, 553, 551, 211), (215, 555, 553, 213), (217, 557, 555, 215), (299, 558, 557, 217), (221, 561, 638, 220), (559, 160, 216, 556), (556, 216, 214, 554), (554, 214, 212, 552), (552, 212, 210, 550), (550, 210, 208, 548), (548, 208, 206, 546), (546, 206, 204, 544), (544, 204, 202, 542), (542, 202, 200, 540), (540, 200, 198, 538), (538, 198, 196, 536), (536, 196, 194, 534), (534, 194, 192, 532), (532, 192, 190, 530), (530, 190, 188, 528), (528, 188, 186, 526), (526, 186, 184, 524), (524, 184, 182, 522), (522, 182, 181, 520), (520, 181, 180, 518), (518, 180, 179, 516), (516, 179, 178, 514), (514, 178, 177, 512), (512, 177, 176, 510), (510, 176, 175, 508), (508, 175, 174, 506), (506, 174, 173, 504), (504, 173, 172, 502), (502, 172, 171, 500), (500, 171, 170, 498), (498, 170, 169, 496), (496, 169, 168, 494), (494, 168, 167, 492), (492, 167, 166, 490), (490, 166, 165, 488), (488, 165, 164, 486), (486, 164, 163, 484), (480, 161, 160, 559), (300, 483, 481, 298), (560, 218, 219, 639), (567, 292, 294, 565), (569, 290, 292, 567), (571, 288, 290, 569), (573, 286, 288, 571), (575, 284, 286, 573), (577, 282, 284, 575), (579, 280, 282, 577), (581, 278, 280, 579), (583, 276, 278, 581), (585, 274, 276, 583), (587, 272, 274, 585), (589, 270, 272, 587), (591, 268, 270, 589), (593, 266, 268, 591), (595, 264, 266, 593), (597, 262, 264, 595), (599, 260, 262, 597), (601, 258, 260, 599), (603, 256, 258, 601), (605, 254, 256, 603), (607, 252, 254, 605), (609, 250, 252, 607), (611, 248, 250, 609), (613, 246, 248, 611), (615, 244, 246, 613), (617, 242, 244, 615), (619, 240, 242, 617), (621, 238, 240, 619), (623, 236, 238, 621), (625, 234, 236, 623), (627, 232, 234, 625), (629, 230, 232, 627), (631, 228, 230, 629), (633, 226, 228, 631), (635, 224, 226, 633), (637, 222, 224, 635), (639, 219, 222, 637), (297, 562, 561, 221), (401, 402, 83, 81), (476, 478, 159, 157), (474, 476, 157, 155), (472, 474, 155, 153), (470, 472, 153, 151), (468, 470, 151, 149), (466, 468, 149, 147), (464, 466, 147, 145), (462, 464, 145, 143), (460, 462, 143, 141), (458, 460, 141, 139), (456, 458, 139, 137), (454, 456, 137, 135), (452, 454, 135, 133), (450, 452, 133, 131), (448, 450, 131, 129), (446, 448, 129, 127), (444, 446, 127, 125), (442, 444, 125, 123), (440, 442, 123, 121), (438, 440, 121, 119), (436, 438, 119, 117), (434, 436, 117, 115), (432, 434, 115, 113), (430, 432, 113, 111), (428, 430, 111, 109), (426, 428, 109, 107), (424, 426, 107, 105), (422, 424, 105, 103), (420, 422, 103, 101), (418, 420, 101, 99), (416, 418, 99, 97), (414, 416, 97, 95), (412, 414, 95, 93), (410, 412, 93, 91), (408, 410, 91, 89), (406, 408, 89, 87), (404, 406, 87, 85), (402, 404, 85, 83), (158, 80, 400, 479), (1, 322, 324, 4), (397, 77, 79, 399), (395, 75, 77, 397), (393, 73, 75, 395), (391, 71, 73, 393), (389, 69, 71, 391), (387, 67, 69, 389), (385, 65, 67, 387), (383, 63, 65, 385), (381, 61, 63, 383), (379, 59, 61, 381), (377, 57, 59, 379), (375, 55, 57, 377), (373, 53, 55, 375), (371, 51, 53, 373), (369, 49, 51, 371), (367, 47, 49, 369), (365, 45, 47, 367), (363, 43, 45, 365), (361, 41, 43, 363), (359, 39, 41, 361), (357, 37, 39, 359), (355, 35, 37, 357), (353, 33, 35, 355), (351, 31, 33, 353), (349, 29, 31, 351), (347, 27, 29, 349), (345, 25, 27, 347), (343, 23, 25, 345), (341, 21, 23, 343), (339, 19, 21, 341), (337, 17, 19, 339), (335, 15, 17, 337), (333, 13, 15, 335), (331, 11, 13, 333), (329, 9, 11, 331), (327, 7, 9, 329), (325, 5, 7, 327), (323, 2, 5, 325), (320, 3, 2, 323), (559, 556, 557, 558), (556, 554, 555, 557), (554, 552, 553, 555), (552, 550, 551, 553), (550, 548, 549, 551), (548, 546, 547, 549), (546, 544, 545, 547), (544, 542, 543, 545), (542, 540, 541, 543), (540, 538, 539, 541), (538, 536, 537, 539), (536, 534, 535, 537), (534, 532, 533, 535), (532, 530, 531, 533), (530, 528, 529, 531), (528, 526, 527, 529), (526, 524, 525, 527), (524, 522, 523, 525), (522, 520, 521, 523), (520, 518, 519, 521), (518, 516, 517, 519), (516, 514, 515, 517), (514, 512, 513, 515), (512, 510, 511, 513), (510, 508, 509, 511), (508, 506, 507, 509), (506, 504, 505, 507), (504, 502, 503, 505), (502, 500, 501, 503), (500, 498, 499, 501), (498, 496, 497, 499), (496, 494, 495, 497), (494, 492, 493, 495), (492, 490, 491, 493), (490, 488, 489, 491), (488, 486, 487, 489), (486, 484, 485, 487), (484, 482, 483, 485), (482, 480, 481, 483), (480, 559, 558, 481), (563, 560, 561, 562), (565, 563, 562, 564), (567, 565, 564, 566), (569, 567, 566, 568), (571, 569, 568, 570), (573, 571, 570, 572), (575, 573, 572, 574), (577, 575, 574, 576), (579, 577, 576, 578), (581, 579, 578, 580), (583, 581, 580, 582), (585, 583, 582, 584), (587, 585, 584, 586), (589, 587, 586, 588), (591, 589, 588, 590), (593, 591, 590, 592), (595, 593, 592, 594), (597, 595, 594, 596), (599, 597, 596, 598), (601, 599, 598, 600), (603, 601, 600, 602), (605, 603, 602, 604), (607, 605, 604, 606), (609, 607, 606, 608), (611, 609, 608, 610), (613, 611, 610, 612), (615, 613, 612, 614), (617, 615, 614, 616), (619, 617, 616, 618), (621, 619, 618, 620), (623, 621, 620, 622), (625, 623, 622, 624), (627, 625, 624, 626), (629, 627, 626, 628), (631, 629, 628, 630), (633, 631, 630, 632), (635, 633, 632, 634), (637, 635, 634, 636), (639, 637, 636, 638), (560, 639, 638, 561), (401, 478, 479, 400), (478, 476, 477, 479), (476, 474, 475, 477), (474, 472, 473, 475), (472, 470, 471, 473), (470, 468, 469, 471), (468, 466, 467, 469), (466, 464, 465, 467), (464, 462, 463, 465), (462, 460, 461, 463), (460, 458, 459, 461), (458, 456, 457, 459), (456, 454, 455, 457), (454, 452, 453, 455), (452, 450, 451, 453), (450, 448, 449, 451), (448, 446, 447, 449), (446, 444, 445, 447), (444, 442, 443, 445), (442, 440, 441, 443), (440, 438, 439, 441), (438, 436, 437, 439), (436, 434, 435, 437), (434, 432, 433, 435), (432, 430, 431, 433), (430, 428, 429, 431), (428, 426, 427, 429), (426, 424, 425, 427), (424, 422, 423, 425), (422, 420, 421, 423), (420, 418, 419, 421), (418, 416, 417, 419), (416, 414, 415, 417), (414, 412, 413, 415), (412, 410, 411, 413), (410, 408, 409, 411), (408, 406, 407, 409), (406, 404, 405, 407), (404, 402, 403, 405), (402, 401, 400, 403), (399, 320, 321, 398), (397, 399, 398, 396), (395, 397, 396, 394), (393, 395, 394, 392), (391, 393, 392, 390), (389, 391, 390, 388), (387, 389, 388, 386), (385, 387, 386, 384), (383, 385, 384, 382), (381, 383, 382, 380), (379, 381, 380, 378), (377, 379, 378, 376), (375, 377, 376, 374), (373, 375, 374, 372), (371, 373, 372, 370), (369, 371, 370, 368), (367, 369, 368, 366), (365, 367, 366, 364), (363, 365, 364, 362), (361, 363, 362, 360), (359, 361, 360, 358), (357, 359, 358, 356), (355, 357, 356, 354), (353, 355, 354, 352), (351, 353, 352, 350), (349, 351, 350, 348), (347, 349, 348, 346), (345, 347, 346, 344), (343, 345, 344, 342), (341, 343, 342, 340), (339, 341, 340, 338), (337, 339, 338, 336), (335, 337, 336, 334), (333, 335, 334, 332), (331, 333, 332, 330), (329, 331, 330, 328), (327, 329, 328, 326), (325, 327, 326, 324), (323, 325, 324, 322), (320, 323, 322, 321), (399, 79, 3, 320), (743, 742, 640, 642), (744, 743, 642, 644), (745, 744, 644, 646), (746, 745, 646, 648), (747, 746, 648, 650), (748, 747, 650, 652), (749, 748, 652, 654), (750, 749, 654, 656), (751, 750, 656, 658), (752, 751, 658, 660), (753, 752, 660, 662), (754, 753, 662, 664), (755, 754, 664, 666), (756, 755, 666, 668), (757, 756, 668, 670), (758, 757, 670, 672), (759, 758, 672, 674), (760, 759, 674, 676), (761, 760, 676, 678), (762, 761, 678, 680), (763, 762, 680, 682), (764, 763, 682, 684), (766, 764, 684, 686), (768, 766, 686, 688), (770, 768, 688, 690), (772, 770, 690, 692), (774, 772, 692, 694), (776, 774, 694, 696), (778, 776, 696, 698), (780, 778, 698, 700), (782, 780, 700, 702), (784, 782, 702, 704), (786, 784, 704, 706), (788, 786, 706, 708), (790, 788, 708, 710), (792, 790, 710, 712), (794, 792, 712, 714), (796, 794, 714, 716), (798, 796, 716, 718), (742, 798, 718, 640), (720, 721, 643, 641), (799, 720, 641, 719), (797, 799, 719, 717), (795, 797, 717, 715), (793, 795, 715, 713), (791, 793, 713, 711), (789, 791, 711, 709), (787, 789, 709, 707), (785, 787, 707, 705), (783, 785, 705, 703), (781, 783, 703, 701), (779, 781, 701, 699), (777, 779, 699, 697), (775, 777, 697, 695), (773, 775, 695, 693), (771, 773, 693, 691), (769, 771, 691, 689), (767, 769, 689, 687), (765, 767, 687, 685), (741, 765, 685, 683), (740, 741, 683, 681), (739, 740, 681, 679), (738, 739, 679, 677), (737, 738, 677, 675), (736, 737, 675, 673), (735, 736, 673, 671), (734, 735, 671, 669), (733, 734, 669, 667), (732, 733, 667, 665), (731, 732, 665, 663), (730, 731, 663, 661), (729, 730, 661, 659), (728, 729, 659, 657), (727, 728, 657, 655), (726, 727, 655, 653), (725, 726, 653, 651), (724, 725, 651, 649), (723, 724, 649, 647), (722, 723, 647, 645), (721, 722, 645, 643), (720, 799, 798, 742), (799, 797, 796, 798), (797, 795, 794, 796), (795, 793, 792, 794), (793, 791, 790, 792), (791, 789, 788, 790), (789, 787, 786, 788), (787, 785, 784, 786), (785, 783, 782, 784), (783, 781, 780, 782), (781, 779, 778, 780), (779, 777, 776, 778), (777, 775, 774, 776), (775, 773, 772, 774), (773, 771, 770, 772), (771, 769, 768, 770), (769, 767, 766, 768), (767, 765, 764, 766), (765, 741, 763, 764), (741, 740, 762, 763), (740, 739, 761, 762), (739, 738, 760, 761), (738, 737, 759, 760), (737, 736, 758, 759), (736, 735, 757, 758), (735, 734, 756, 757), (734, 733, 755, 756), (733, 732, 754, 755), (732, 731, 753, 754), (731, 730, 752, 753), (730, 729, 751, 752), (729, 728, 750, 751), (728, 727, 749, 750), (727, 726, 748, 749), (726, 725, 747, 748), (725, 724, 746, 747), (724, 723, 745, 746), (723, 722, 744, 745), (722, 721, 743, 744), (721, 720, 742, 743), (643, 645, 644, 642), (645, 647, 646, 644), (647, 649, 648, 646), (649, 651, 650, 648), (651, 653, 652, 650), (653, 655, 654, 652), (655, 657, 656, 654), (657, 659, 658, 656), (659, 661, 660, 658), (661, 663, 662, 660), (663, 665, 664, 662), (665, 667, 666, 664), (667, 669, 668, 666), (669, 671, 670, 668), (671, 673, 672, 670), (673, 675, 674, 672), (675, 677, 676, 674), (677, 679, 678, 676), (679, 681, 680, 678), (681, 683, 682, 680), (683, 685, 684, 682), (685, 687, 686, 684), (687, 689, 688, 686), (689, 691, 690, 688), (691, 693, 692, 690), (693, 695, 694, 692), (695, 697, 696, 694), (697, 699, 698, 696), (699, 701, 700, 698), (701, 703, 702, 700), (703, 705, 704, 702), (705, 707, 706, 704), (707, 709, 708, 706), (709, 711, 710, 708), (711, 713, 712, 710), (713, 715, 714, 712), (715, 717, 716, 714), (717, 719, 718, 716), (719, 641, 640, 718), (641, 643, 642, 640)])
me_cylinder.polygons.foreach_set('use_smooth', [True] * 800)
_uv = me_cylinder.uv_layers.new(name='UVMap')
_uv.uv.foreach_set('vector', [0.025, 0.5, 0.025, 0.5599, 3.912e-07, 0.5599, 3.912e-07, 0.5, 0.95, 0.5, 0.95, 0.5599, 0.925, 0.5599, 0.925, 0.5, 0.925, 0.5, 0.925, 0.5599, 0.9, 0.5599, 0.9, 0.5, 0.9, 0.5, 0.9, 0.5599, 0.875, 0.5599, 0.875, 0.5, 0.875, 0.5, 0.875, 0.5599, 0.85, 0.5599, 0.85, 0.5, 0.85, 0.5, 0.85, 0.5599, 0.825, 0.5599, 0.825, 0.5, 0.825, 0.5, 0.825, 0.5599, 0.8, 0.5599, 0.8, 0.5, 0.8, 0.5, 0.8, 0.5599, 0.775, 0.5599, 0.775, 0.5, 0.775, 0.5, 0.775, 0.5599, 0.75, 0.5599, 0.75, 0.5, 0.75, 0.5, 0.75, 0.5599, 0.725, 0.5599, 0.725, 0.5, 0.725, 0.5, 0.725, 0.5599, 0.7, 0.5599, 0.7, 0.5, 0.7, 0.5, 0.7, 0.5599, 0.675, 0.5599, 0.675, 0.5, 0.675, 0.5, 0.675, 0.5599, 0.65, 0.5599, 0.65, 0.5, 0.65, 0.5, 0.65, 0.5599, 0.625, 0.5599, 0.625, 0.5, 0.625, 0.5, 0.625, 0.5599, 0.6, 0.5599, 0.6, 0.5, 0.6, 0.5, 0.6, 0.5599, 0.575, 0.5599, 0.575, 0.5, 0.575, 0.5, 0.575, 0.5599, 0.55, 0.5599, 0.55, 0.5, 0.55, 0.5, 0.55, 0.5599, 0.525, 0.5599, 0.525, 0.5, 0.525, 0.5, 0.525, 0.5599, 0.5, 0.5599, 0.5, 0.5, 0.5, 0.5, 0.5, 0.5599, 0.475, 0.5599, 0.475, 0.5, 0.475, 0.5, 0.475, 0.5599, 0.45, 0.5599, 0.45, 0.5, 0.45, 0.5, 0.45, 0.5599, 0.425, 0.5599, 0.425, 0.5, 0.425, 0.5, 0.425, 0.5599, 0.4, 0.5599, 0.4, 0.5, 0.4, 0.5, 0.4, 0.5599, 0.375, 0.5599, 0.375, 0.5, 0.375, 0.5, 0.375, 0.5599, 0.35, 0.5599, 0.35, 0.5, 0.35, 0.5, 0.35, 0.5599, 0.325, 0.5599, 0.325, 0.5, 0.325, 0.5, 0.325, 0.5599, 0.3, 0.5599, 0.3, 0.5, 0.3, 0.5, 0.3, 0.5599, 0.275, 0.5599, 0.275, 0.5, 0.275, 0.5, 0.275, 0.5599, 0.25, 0.5599, 0.25, 0.5, 0.25, 0.5, 0.25, 0.5599, 0.225, 0.5599, 0.225, 0.5, 0.225, 0.5, 0.225, 0.5599, 0.2, 0.5599, 0.2, 0.5, 0.2, 0.5, 0.2, 0.5599, 0.175, 0.5599, 0.175, 0.5, 0.175, 0.5, 0.175, 0.5599, 0.15, 0.5599, 0.15, 0.5, 0.15, 0.5, 0.15, 0.5599, 0.125, 0.5599, 0.125, 0.5, 0.125, 0.5, 0.125, 0.5599, 0.1, 0.5599, 0.1, 0.5, 0.1, 0.5, 0.1, 0.5599, 0.075, 0.5599, 0.075, 0.5, 0.075, 0.5, 0.075, 0.5599, 0.05, 0.5599, 0.05, 0.5, 0.05, 0.5, 0.05, 0.5599, 0.025, 0.5599, 0.025, 0.5, 0.025, 0.9401, 3.912e-07, 0.9401, 3.912e-07, 1.0, 0.025, 1.0, 1.0, 0.5, 1.0, 0.5599, 0.975, 0.5599, 0.975, 0.5, 0.7841, 0.4654, 0.75, 0.4681, 0.75, 0.49, 0.7875, 0.487, 0.25, 0.4681, 0.2841, 0.4654, 0.2875, 0.487, 0.25, 0.49, 0.8174, 0.4574, 0.7841, 0.4654, 0.7875, 0.487, 0.8242, 0.4783, 0.2841, 0.4654, 0.3174, 0.4574, 0.3242, 0.4783, 0.2875, 0.487, 0.849, 0.4443, 0.8174, 0.4574, 0.8242, 0.4783, 0.859, 0.4638, 0.3174, 0.4574, 0.349, 0.4443, 0.359, 0.4638, 0.3242, 0.4783, 0.8782, 0.4265, 0.849, 0.4443, 0.859, 0.4638, 0.8911, 0.4442, 0.349, 0.4443, 0.3782, 0.4265, 0.3911, 0.4442, 0.359, 0.4638, 0.9042, 0.4042, 0.8782, 0.4265, 0.8911, 0.4442, 0.9197, 0.4197, 0.3782, 0.4265, 0.4042, 0.4042, 0.4197, 0.4197, 0.3911, 0.4442, 0.9265, 0.3782, 0.9042, 0.4042, 0.9197, 0.4197, 0.9442, 0.3911, 0.4042, 0.4042, 0.4265, 0.3782, 0.4442, 0.3911, 0.4197, 0.4197, 0.9443, 0.349, 0.9265, 0.3782, 0.9442, 0.3911, 0.9638, 0.359, 0.4265, 0.3782, 0.4443, 0.349, 0.4638, 0.359, 0.4442, 0.3911, 0.9574, 0.3174, 0.9443, 0.349, 0.9638, 0.359, 0.9783, 0.3242, 0.4443, 0.349, 0.4574, 0.3174, 0.4783, 0.3242, 0.4638, 0.359, 0.9654, 0.2841, 0.9574, 0.3174, 0.9783, 0.3242, 0.987, 0.2875, 0.4574, 0.3174, 0.4654, 0.2841, 0.487, 0.2875, 0.4783, 0.3242, 0.9681, 0.25, 0.9654, 0.2841, 0.987, 0.2875, 0.99, 0.25, 0.4654, 0.2841, 0.4681, 0.25, 0.49, 0.25, 0.487, 0.2875, 0.9654, 0.2159, 0.9681, 0.25, 0.99, 0.25, 0.987, 0.2125, 0.4681, 0.25, 0.4654, 0.2159, 0.487, 0.2125, 0.49, 0.25, 0.9574, 0.1826, 0.9654, 0.2159, 0.987, 0.2125, 0.9783, 0.1758, 0.4654, 0.2159, 0.4574, 0.1826, 0.4783, 0.1758, 0.487, 0.2125, 0.9443, 0.151, 0.9574, 0.1826, 0.9783, 0.1758, 0.9638, 0.141, 0.4574, 0.1826, 0.4443, 0.151, 0.4638, 0.141, 0.4783, 0.1758, 0.9265, 0.1218, 0.9443, 0.151, 0.9638, 0.141, 0.9442, 0.1089, 0.4443, 0.151, 0.4265, 0.1218, 0.4442, 0.1089, 0.4638, 0.141, 0.9042, 0.09577, 0.9265, 0.1218, 0.9442, 0.1089, 0.9197, 0.08029, 0.4265, 0.1218, 0.4042, 0.09577, 0.4197, 0.08029, 0.4442, 0.1089, 0.8782, 0.07354, 0.9042, 0.09577, 0.9197, 0.08029, 0.8911, 0.05584, 0.4042, 0.09577, 0.3782, 0.07354, 0.3911, 0.05584, 0.4197, 0.08029, 0.849, 0.05566, 0.8782, 0.07354, 0.8911, 0.05584, 0.859, 0.03616, 0.3782, 0.07354, 0.349, 0.05566, 0.359, 0.03616, 0.3911, 0.05584, 0.8174, 0.04256, 0.849, 0.05566, 0.859, 0.03616, 0.8242, 0.02175, 0.349, 0.05566, 0.3174, 0.04256, 0.3242, 0.02175, 0.359, 0.03616, 0.7841, 0.03457, 0.8174, 0.04256, 0.8242, 0.02175, 0.7875, 0.01295, 0.3174, 0.04256, 0.2841, 0.03457, 0.2875, 0.01295, 0.3242, 0.02175, 0.75, 0.03189, 0.7841, 0.03457, 0.7875, 0.01295, 0.75, 0.01, 0.2841, 0.03457, 0.25, 0.03189, 0.25, 0.01, 0.2875, 0.01295, 0.7159, 0.03457, 0.75, 0.03189, 0.75, 0.01, 0.7125, 0.01295, 0.25, 0.03189, 0.2159, 0.03457, 0.2125, 0.01295, 0.25, 0.01, 0.6826, 0.04256, 0.7159, 0.03457, 0.7125, 0.01295, 0.6758, 0.02175, 0.2159, 0.03457, 0.1826, 0.04256, 0.1758, 0.02175, 0.2125, 0.01295, 0.651, 0.05566, 0.6826, 0.04256, 0.6758, 0.02175, 0.641, 0.03616, 0.1826, 0.04256, 0.151, 0.05566, 0.141, 0.03616, 0.1758, 0.02175, 0.6218, 0.07354, 0.651, 0.05566, 0.641, 0.03616, 0.6089, 0.05584, 0.151, 0.05566, 0.1218, 0.07354, 0.1089, 0.05584, 0.141, 0.03616, 0.5958, 0.09577, 0.6218, 0.07354, 0.6089, 0.05584, 0.5803, 0.08029, 0.1218, 0.07354, 0.09577, 0.09577, 0.08029, 0.08029, 0.1089, 0.05584, 0.5735, 0.1218, 0.5958, 0.09577, 0.5803, 0.08029, 0.5558, 0.1089, 0.09577, 0.09577, 0.07354, 0.1218, 0.05584, 0.1089, 0.08029, 0.08029, 0.5557, 0.151, 0.5735, 0.1218, 0.5558, 0.1089, 0.5362, 0.141, 0.07354, 0.1218, 0.05566, 0.151, 0.03616, 0.141, 0.05584, 0.1089, 0.5426, 0.1826, 0.5557, 0.151, 0.5362, 0.141, 0.5217, 0.1758, 0.05566, 0.151, 0.04256, 0.1826, 0.02175, 0.1758, 0.03616, 0.141, 0.5346, 0.2159, 0.5426, 0.1826, 0.5217, 0.1758, 0.513, 0.2125, 0.04256, 0.1826, 0.03457, 0.2159, 0.01295, 0.2125, 0.02175, 0.1758, 0.5319, 0.25, 0.5346, 0.2159, 0.513, 0.2125, 0.51, 0.25, 0.03457, 0.2159, 0.03189, 0.25, 0.01, 0.25, 0.01295, 0.2125, 0.5346, 0.2841, 0.5319, 0.25, 0.51, 0.25, 0.513, 0.2875, 0.03189, 0.25, 0.03457, 0.2841, 0.01295, 0.2875, 0.01, 0.25, 0.5426, 0.3174, 0.5346, 0.2841, 0.513, 0.2875, 0.5217, 0.3242, 0.03457, 0.2841, 0.04256, 0.3174, 0.02175, 0.3242, 0.01295, 0.2875, 0.5557, 0.349, 0.5426, 0.3174, 0.5217, 0.3242, 0.5362, 0.359, 0.04256, 0.3174, 0.05566, 0.349, 0.03616, 0.359, 0.02175, 0.3242, 0.5735, 0.3782, 0.5557, 0.349, 0.5362, 0.359, 0.5558, 0.3911, 0.05566, 0.349, 0.07354, 0.3782, 0.05584, 0.3911, 0.03616, 0.359, 0.5958, 0.4042, 0.5735, 0.3782, 0.5558, 0.3911, 0.5803, 0.4197, 0.07354, 0.3782, 0.09577, 0.4042, 0.08029, 0.4197, 0.05584, 0.3911, 0.6218, 0.4265, 0.5958, 0.4042, 0.5803, 0.4197, 0.6089, 0.4442, 0.09577, 0.4042, 0.1218, 0.4265, 0.1089, 0.4442, 0.08029, 0.4197, 0.651, 0.4443, 0.6218, 0.4265, 0.6089, 0.4442, 0.641, 0.4638, 0.1218, 0.4265, 0.151, 0.4443, 0.141, 0.4638, 0.1089, 0.4442, 0.6826, 0.4574, 0.651, 0.4443, 0.641, 0.4638, 0.6758, 0.4783, 0.151, 0.4443, 0.1826, 0.4574, 0.1758, 0.4783, 0.141, 0.4638, 0.7159, 0.4654, 0.6826, 0.4574, 0.6758, 0.4783, 0.7125, 0.487, 0.1826, 0.4574, 0.2159, 0.4654, 0.2125, 0.487, 0.1758, 0.4783, 0.75, 0.4681, 0.7159, 0.4654, 0.7125, 0.487, 0.75, 0.49, 0.2159, 0.4654, 0.25, 0.4681, 0.25, 0.49, 0.2125, 0.487, 0.975, 0.5, 0.95, 0.5, 0.95, 0.5599, 0.975, 0.5599, 0.95, 0.5, 0.925, 0.5, 0.925, 0.5599, 0.95, 0.5599, 0.925, 0.5, 0.9, 0.5, 0.9, 0.5599, 0.925, 0.5599, 0.9, 0.5, 0.875, 0.5, 0.875, 0.5599, 0.9, 0.5599, 0.875, 0.5, 0.85, 0.5, 0.85, 0.5599, 0.875, 0.5599, 0.85, 0.5, 0.825, 0.5, 0.825, 0.5599, 0.85, 0.5599, 0.825, 0.5, 0.8, 0.5, 0.8, 0.5599, 0.825, 0.5599, 0.8, 0.5, 0.775, 0.5, 0.775, 0.5599, 0.8, 0.5599, 0.775, 0.5, 0.75, 0.5, 0.75, 0.5599, 0.775, 0.5599, 0.75, 0.5, 0.725, 0.5, 0.725, 0.5599, 0.75, 0.5599, 0.725, 0.5, 0.7, 0.5, 0.7, 0.5599, 0.725, 0.5599, 0.7, 0.5, 0.675, 0.5, 0.675, 0.5599, 0.7, 0.5599, 0.675, 0.5, 0.65, 0.5, 0.65, 0.5599, 0.675, 0.5599, 0.65, 0.5, 0.625, 0.5, 0.625, 0.5599, 0.65, 0.5599, 0.625, 0.5, 0.6, 0.5, 0.6, 0.5599, 0.625, 0.5599, 0.6, 0.5, 0.575, 0.5, 0.575, 0.5599, 0.6, 0.5599, 0.575, 0.5, 0.55, 0.5, 0.55, 0.5599, 0.575, 0.5599, 0.55, 0.5, 0.525, 0.5, 0.525, 0.5599, 0.55, 0.5599, 0.525, 0.5, 0.5, 0.5, 0.5, 0.5599, 0.525, 0.5599, 0.5, 0.5, 0.475, 0.5, 0.475, 0.5599, 0.5, 0.5599, 0.475, 0.5, 0.45, 0.5, 0.45, 0.5599, 0.475, 0.5599, 0.45, 0.5, 0.425, 0.5, 0.425, 0.5599, 0.45, 0.5599, 0.425, 0.5, 0.4, 0.5, 0.4, 0.5599, 0.425, 0.5599, 0.4, 0.5, 0.375, 0.5, 0.375, 0.5599, 0.4, 0.5599, 0.375, 0.5, 0.35, 0.5, 0.35, 0.5599, 0.375, 0.5599, 0.35, 0.5, 0.325, 0.5, 0.325, 0.5599, 0.35, 0.5599, 0.325, 0.5, 0.3, 0.5, 0.3, 0.5599, 0.325, 0.5599, 0.3, 0.5, 0.275, 0.5, 0.275, 0.5599, 0.3, 0.5599, 0.275, 0.5, 0.25, 0.5, 0.25, 0.5599, 0.275, 0.5599, 0.25, 0.5, 0.225, 0.5, 0.225, 0.5599, 0.25, 0.5599, 0.225, 0.5, 0.2, 0.5, 0.2, 0.5599, 0.225, 0.5599, 0.2, 0.5, 0.175, 0.5, 0.175, 0.5599, 0.2, 0.5599, 0.175, 0.5, 0.15, 0.5, 0.15, 0.5599, 0.175, 0.5599, 0.15, 0.5, 0.125, 0.5, 0.125, 0.5599, 0.15, 0.5599, 0.125, 0.5, 0.1, 0.5, 0.1, 0.5599, 0.125, 0.5599, 0.1, 0.5, 0.075, 0.5, 0.075, 0.5599, 0.1, 0.5599, 0.075, 0.5, 0.05, 0.5, 0.05, 0.5599, 0.075, 0.5599, 0.05, 0.5, 0.025, 0.5, 0.025, 0.5599, 0.05, 0.5599, 0.975, 1.0, 0.975, 0.9401, 1.0, 0.9401, 1.0, 1.0, 1.0, 0.5, 0.975, 0.5, 0.975, 0.5599, 1.0, 0.5599, 1.0, 0.5, 0.025, 0.5, 0.025, 0.5, 1.0, 0.5, 0.025, 0.5, 0.05, 0.5, 0.05, 0.5, 0.025, 0.5, 0.975, 1.0, 0.95, 1.0, 0.95, 1.0, 0.975, 1.0, 0.95, 0.5, 0.975, 0.5, 0.975, 0.5, 0.95, 0.5, 0.95, 1.0, 0.925, 1.0, 0.925, 1.0, 0.95, 1.0, 0.925, 0.5, 0.95, 0.5, 0.95, 0.5, 0.925, 0.5, 0.925, 1.0, 0.9, 1.0, 0.9, 1.0, 0.925, 1.0, 0.9, 0.5, 0.925, 0.5, 0.925, 0.5, 0.9, 0.5, 0.9, 1.0, 0.875, 1.0, 0.875, 1.0, 0.9, 1.0, 0.875, 0.5, 0.9, 0.5, 0.9, 0.5, 0.875, 0.5, 0.875, 1.0, 0.85, 1.0, 0.85, 1.0, 0.875, 1.0, 0.85, 0.5, 0.875, 0.5, 0.875, 0.5, 0.85, 0.5, 0.85, 1.0, 0.825, 1.0, 0.825, 1.0, 0.85, 1.0, 0.825, 0.5, 0.85, 0.5, 0.85, 0.5, 0.825, 0.5, 0.825, 1.0, 0.8, 1.0, 0.8, 1.0, 0.825, 1.0, 0.8, 0.5, 0.825, 0.5, 0.825, 0.5, 0.8, 0.5, 0.8, 1.0, 0.775, 1.0, 0.775, 1.0, 0.8, 1.0, 0.775, 0.5, 0.8, 0.5, 0.8, 0.5, 0.775, 0.5, 0.775, 1.0, 0.75, 1.0, 0.75, 1.0, 0.775, 1.0, 0.75, 0.5, 0.775, 0.5, 0.775, 0.5, 0.75, 0.5, 0.75, 1.0, 0.725, 1.0, 0.725, 1.0, 0.75, 1.0, 0.725, 0.5, 0.75, 0.5, 0.75, 0.5, 0.725, 0.5, 0.725, 1.0, 0.7, 1.0, 0.7, 1.0, 0.725, 1.0, 0.7, 0.5, 0.725, 0.5, 0.725, 0.5, 0.7, 0.5, 0.7, 1.0, 0.675, 1.0, 0.675, 1.0, 0.7, 1.0, 0.675, 0.5, 0.7, 0.5, 0.7, 0.5, 0.675, 0.5, 0.675, 1.0, 0.65, 1.0, 0.65, 1.0, 0.675, 1.0, 0.65, 0.5, 0.675, 0.5, 0.675, 0.5, 0.65, 0.5, 0.65, 1.0, 0.625, 1.0, 0.625, 1.0, 0.65, 1.0, 0.625, 0.5, 0.65, 0.5, 0.65, 0.5, 0.625, 0.5, 0.625, 1.0, 0.6, 1.0, 0.6, 1.0, 0.625, 1.0, 0.6, 0.5, 0.625, 0.5, 0.625, 0.5, 0.6, 0.5, 0.6, 1.0, 0.575, 1.0, 0.575, 1.0, 0.6, 1.0, 0.575, 0.5, 0.6, 0.5, 0.6, 0.5, 0.575, 0.5, 0.575, 1.0, 0.55, 1.0, 0.55, 1.0, 0.575, 1.0, 0.55, 0.5, 0.575, 0.5, 0.575, 0.5, 0.55, 0.5, 0.55, 1.0, 0.525, 1.0, 0.525, 1.0, 0.55, 1.0, 0.525, 0.5, 0.55, 0.5, 0.55, 0.5, 0.525, 0.5, 0.525, 1.0, 0.5, 1.0, 0.5, 1.0, 0.525, 1.0, 0.5, 0.5, 0.525, 0.5, 0.525, 0.5, 0.5, 0.5, 0.5, 1.0, 0.475, 1.0, 0.475, 1.0, 0.5, 1.0, 0.475, 0.5, 0.5, 0.5, 0.5, 0.5, 0.475, 0.5, 0.475, 1.0, 0.45, 1.0, 0.45, 1.0, 0.475, 1.0, 0.45, 0.5, 0.475, 0.5, 0.475, 0.5, 0.45, 0.5, 0.45, 1.0, 0.425, 1.0, 0.425, 1.0, 0.45, 1.0, 0.425, 0.5, 0.45, 0.5, 0.45, 0.5, 0.425, 0.5, 0.425, 1.0, 0.4, 1.0, 0.4, 1.0, 0.425, 1.0, 0.4, 0.5, 0.425, 0.5, 0.425, 0.5, 0.4, 0.5, 0.4, 1.0, 0.375, 1.0, 0.375, 1.0, 0.4, 1.0, 0.375, 0.5, 0.4, 0.5, 0.4, 0.5, 0.375, 0.5, 0.375, 1.0, 0.35, 1.0, 0.35, 1.0, 0.375, 1.0, 0.35, 0.5, 0.375, 0.5, 0.375, 0.5, 0.35, 0.5, 0.35, 1.0, 0.325, 1.0, 0.325, 1.0, 0.35, 1.0, 0.325, 0.5, 0.35, 0.5, 0.35, 0.5, 0.325, 0.5, 0.325, 1.0, 0.3, 1.0, 0.3, 1.0, 0.325, 1.0, 0.3, 0.5, 0.325, 0.5, 0.325, 0.5, 0.3, 0.5, 0.3, 1.0, 0.275, 1.0, 0.275, 1.0, 0.3, 1.0, 0.275, 0.5, 0.3, 0.5, 0.3, 0.5, 0.275, 0.5, 0.275, 1.0, 0.25, 1.0, 0.25, 1.0, 0.275, 1.0, 0.25, 0.5, 0.275, 0.5, 0.275, 0.5, 0.25, 0.5, 0.25, 1.0, 0.225, 1.0, 0.225, 1.0, 0.25, 1.0, 0.225, 0.5, 0.25, 0.5, 0.25, 0.5, 0.225, 0.5, 0.225, 1.0, 0.2, 1.0, 0.2, 1.0, 0.225, 1.0, 0.2, 0.5, 0.225, 0.5, 0.225, 0.5, 0.2, 0.5, 0.2, 1.0, 0.175, 1.0, 0.175, 1.0, 0.2, 1.0, 0.175, 0.5, 0.2, 0.5, 0.2, 0.5, 0.175, 0.5, 0.175, 1.0, 0.15, 1.0, 0.15, 1.0, 0.175, 1.0, 0.15, 0.5, 0.175, 0.5, 0.175, 0.5, 0.15, 0.5, 0.15, 1.0, 0.125, 1.0, 0.125, 1.0, 0.15, 1.0, 0.125, 0.5, 0.15, 0.5, 0.15, 0.5, 0.125, 0.5, 0.125, 1.0, 0.1, 1.0, 0.1, 1.0, 0.125, 1.0, 0.1, 0.5, 0.125, 0.5, 0.125, 0.5, 0.1, 0.5, 0.1, 1.0, 0.075, 1.0, 0.075, 1.0, 0.1, 1.0, 0.075, 0.5, 0.1, 0.5, 0.1, 0.5, 0.075, 0.5, 0.075, 1.0, 0.05, 1.0, 0.05, 1.0, 0.075, 1.0, 0.025, 1.0, 1.0, 1.0, 3.912e-07, 1.0, 0.025, 1.0, 0.05, 1.0, 0.025, 1.0, 0.025, 1.0, 0.05, 1.0, 0.975, 0.5, 1.0, 0.5, 1.0, 0.5, 0.975, 0.5, 0.05, 0.5, 0.075, 0.5, 0.075, 0.5, 0.05, 0.5, 1.0, 1.0, 0.975, 1.0, 0.975, 1.0, 1.0, 1.0, 0.656, 0.4654, 0.7159, 0.4654, 0.75, 0.4681, 0.6901, 0.4681, 0.2841, 0.4654, 0.344, 0.4654, 0.3773, 0.4574, 0.3174, 0.4574, 0.3174, 0.4574, 0.3773, 0.4574, 0.4089, 0.4443, 0.349, 0.4443, 0.349, 0.4443, 0.4089, 0.4443, 0.4381, 0.4265, 0.3782, 0.4265, 0.3782, 0.4265, 0.4381, 0.4265, 0.4641, 0.4042, 0.4042, 0.4042, 0.4042, 0.4042, 0.4641, 0.4042, 0.4863, 0.3782, 0.4265, 0.3782, 0.4265, 0.3782, 0.4863, 0.3782, 0.5042, 0.349, 0.4443, 0.349, 0.4443, 0.349, 0.5042, 0.349, 0.5173, 0.3174, 0.4574, 0.3174, 0.4574, 0.3174, 0.5173, 0.3174, 0.5253, 0.2841, 0.4654, 0.2841, 0.4654, 0.2841, 0.5253, 0.2841, 0.528, 0.25, 0.4681, 0.25, 0.4681, 0.25, 0.528, 0.25, 0.5253, 0.2159, 0.4654, 0.2159, 0.4654, 0.2159, 0.5253, 0.2159, 0.5173, 0.1826, 0.4574, 0.1826, 0.4574, 0.1826, 0.5173, 0.1826, 0.5042, 0.151, 0.4443, 0.151, 0.4443, 0.151, 0.5042, 0.151, 0.4863, 0.1218, 0.4265, 0.1218, 0.4265, 0.1218, 0.4863, 0.1218, 0.4641, 0.09577, 0.4042, 0.09577, 0.4042, 0.09577, 0.4641, 0.09577, 0.4381, 0.07354, 0.3782, 0.07354, 0.3782, 0.07354, 0.4381, 0.07354, 0.4089, 0.05566, 0.349, 0.05566, 0.349, 0.05566, 0.4089, 0.05566, 0.3773, 0.04256, 0.3174, 0.04256, 0.3174, 0.04256, 0.3773, 0.04256, 0.344, 0.03457, 0.2841, 0.03457, 0.2841, 0.03457, 0.344, 0.03457, 0.3099, 0.03189, 0.25, 0.03189, 0.25, 0.03189, 0.3099, 0.03189, 0.2758, 0.03457, 0.2159, 0.03457, 0.2159, 0.03457, 0.2758, 0.03457, 0.2425, 0.04256, 0.1826, 0.04256, 0.1826, 0.04256, 0.2425, 0.04256, 0.2109, 0.05566, 0.151, 0.05566, 0.151, 0.05566, 0.2109, 0.05566, 0.1817, 0.07354, 0.1218, 0.07354, 0.1218, 0.07354, 0.1817, 0.07354, 0.1557, 0.09577, 0.09577, 0.09577, 0.09577, 0.09577, 0.1557, 0.09577, 0.1334, 0.1218, 0.07354, 0.1218, 0.07354, 0.1218, 0.1334, 0.1218, 0.1155, 0.151, 0.05566, 0.151, 0.05566, 0.151, 0.1155, 0.151, 0.1024, 0.1826, 0.04256, 0.1826, 0.04256, 0.1826, 0.1024, 0.1826, 0.09445, 0.2159, 0.03457, 0.2159, 0.03457, 0.2159, 0.09445, 0.2159, 0.09177, 0.25, 0.03189, 0.25, 0.03189, 0.25, 0.09177, 0.25, 0.09445, 0.2841, 0.03457, 0.2841, 0.03457, 0.2841, 0.09445, 0.2841, 0.1024, 0.3174, 0.04256, 0.3174, 0.04256, 0.3174, 0.1024, 0.3174, 0.1155, 0.349, 0.05566, 0.349, 0.05566, 0.349, 0.1155, 0.349, 0.1334, 0.3782, 0.07354, 0.3782, 0.07354, 0.3782, 0.1334, 0.3782, 0.1557, 0.4042, 0.09577, 0.4042, 0.09577, 0.4042, 0.1557, 0.4042, 0.1817, 0.4265, 0.1218, 0.4265, 0.1218, 0.4265, 0.1817, 0.4265, 0.2109, 0.4443, 0.151, 0.4443, 0.151, 0.4443, 0.2109, 0.4443, 0.2425, 0.4574, 0.1826, 0.4574, 0.1826, 0.4574, 0.2425, 0.4574, 0.2758, 0.4654, 0.2159, 0.4654, 0.6227, 0.4574, 0.6826, 0.4574, 0.7159, 0.4654, 0.656, 0.4654, 0.95, 0.5599, 0.95, 0.5, 0.975, 0.5, 0.975, 0.5599, 0.925, 0.5599, 0.925, 0.5, 0.95, 0.5, 0.95, 0.5599, 0.925, 1.0, 0.925, 0.9401, 0.95, 0.9401, 0.95, 1.0, 0.9, 1.0, 0.9, 0.9401, 0.925, 0.9401, 0.925, 1.0, 0.875, 1.0, 0.875, 0.9401, 0.9, 0.9401, 0.9, 1.0, 0.85, 1.0, 0.85, 0.9401, 0.875, 0.9401, 0.875, 1.0, 0.825, 1.0, 0.825, 0.9401, 0.85, 0.9401, 0.85, 1.0, 0.8, 1.0, 0.8, 0.9401, 0.825, 0.9401, 0.825, 1.0, 0.775, 1.0, 0.775, 0.9401, 0.8, 0.9401, 0.8, 1.0, 0.75, 1.0, 0.75, 0.9401, 0.775, 0.9401, 0.775, 1.0, 0.725, 1.0, 0.725, 0.9401, 0.75, 0.9401, 0.75, 1.0, 0.7, 1.0, 0.7, 0.9401, 0.725, 0.9401, 0.725, 1.0, 0.675, 1.0, 0.675, 0.9401, 0.7, 0.9401, 0.7, 1.0, 0.65, 1.0, 0.65, 0.9401, 0.675, 0.9401, 0.675, 1.0, 0.625, 1.0, 0.625, 0.9401, 0.65, 0.9401, 0.65, 1.0, 0.6, 1.0, 0.6, 0.9401, 0.625, 0.9401, 0.625, 1.0, 0.575, 1.0, 0.575, 0.9401, 0.6, 0.9401, 0.6, 1.0, 0.55, 1.0, 0.55, 0.9401, 0.575, 0.9401, 0.575, 1.0, 0.525, 1.0, 0.525, 0.9401, 0.55, 0.9401, 0.55, 1.0, 0.5, 1.0, 0.5, 0.9401, 0.525, 0.9401, 0.525, 1.0, 0.475, 1.0, 0.475, 0.9401, 0.5, 0.9401, 0.5, 1.0, 0.45, 1.0, 0.45, 0.9401, 0.475, 0.9401, 0.475, 1.0, 0.425, 1.0, 0.425, 0.9401, 0.45, 0.9401, 0.45, 1.0, 0.4, 1.0, 0.4, 0.9401, 0.425, 0.9401, 0.425, 1.0, 0.375, 1.0, 0.375, 0.9401, 0.4, 0.9401, 0.4, 1.0, 0.35, 1.0, 0.35, 0.9401, 0.375, 0.9401, 0.375, 1.0, 0.325, 1.0, 0.325, 0.9401, 0.35, 0.9401, 0.35, 1.0, 0.3, 1.0, 0.3, 0.9401, 0.325, 0.9401, 0.325, 1.0, 0.275, 1.0, 0.275, 0.9401, 0.3, 0.9401, 0.3, 1.0, 0.25, 1.0, 0.25, 0.9401, 0.275, 0.9401, 0.275, 1.0, 0.225, 1.0, 0.225, 0.9401, 0.25, 0.9401, 0.25, 1.0, 0.2, 1.0, 0.2, 0.9401, 0.225, 0.9401, 0.225, 1.0, 0.175, 1.0, 0.175, 0.9401, 0.2, 0.9401, 0.2, 1.0, 0.15, 1.0, 0.15, 0.9401, 0.175, 0.9401, 0.175, 1.0, 0.125, 1.0, 0.125, 0.9401, 0.15, 0.9401, 0.15, 1.0, 0.1, 1.0, 0.1, 0.9401, 0.125, 0.9401, 0.125, 1.0, 0.075, 1.0, 0.075, 0.9401, 0.1, 0.9401, 0.1, 1.0, 0.05, 1.0, 0.05, 0.9401, 0.075, 0.9401, 0.075, 1.0, 0.025, 1.0, 0.025, 0.9401, 0.05, 0.9401, 0.05, 1.0, 3.912e-07, 1.0, 0.1198, 0.9401, 0.025, 0.9401, 0.025, 1.0, 0.25, 0.4681, 0.3099, 0.4681, 0.344, 0.4654, 0.2841, 0.4654, 0.8802, 0.5599, 1.0, 0.5, 0.025, 0.5, 0.025, 0.5599, 0.025, 0.5599, 0.025, 0.5, 0.05, 0.5, 0.05, 0.5599, 0.05, 0.5599, 0.05, 0.5, 0.075, 0.5, 0.075, 0.5599, 0.075, 0.5599, 0.075, 0.5, 0.1, 0.5, 0.1, 0.5599, 0.1, 0.5599, 0.1, 0.5, 0.125, 0.5, 0.125, 0.5599, 0.125, 0.5599, 0.125, 0.5, 0.15, 0.5, 0.15, 0.5599, 0.15, 0.5599, 0.15, 0.5, 0.175, 0.5, 0.175, 0.5599, 0.175, 0.5599, 0.175, 0.5, 0.2, 0.5, 0.2, 0.5599, 0.2, 0.5599, 0.2, 0.5, 0.225, 0.5, 0.225, 0.5599, 0.225, 0.5599, 0.225, 0.5, 0.25, 0.5, 0.25, 0.5599, 0.25, 0.5599, 0.25, 0.5, 0.275, 0.5, 0.275, 0.5599, 0.275, 0.5599, 0.275, 0.5, 0.3, 0.5, 0.3, 0.5599, 0.3, 0.5599, 0.3, 0.5, 0.325, 0.5, 0.325, 0.5599, 0.325, 0.5599, 0.325, 0.5, 0.35, 0.5, 0.35, 0.5599, 0.35, 0.5599, 0.35, 0.5, 0.375, 0.5, 0.375, 0.5599, 0.375, 0.5599, 0.375, 0.5, 0.4, 0.5, 0.4, 0.5599, 0.4, 0.5599, 0.4, 0.5, 0.425, 0.5, 0.425, 0.5599, 0.425, 0.5599, 0.425, 0.5, 0.45, 0.5, 0.45, 0.5599, 0.45, 0.5599, 0.45, 0.5, 0.475, 0.5, 0.475, 0.5599, 0.475, 0.5599, 0.475, 0.5, 0.5, 0.5, 0.5, 0.5599, 0.5, 0.5599, 0.5, 0.5, 0.525, 0.5, 0.525, 0.5599, 0.525, 0.5599, 0.525, 0.5, 0.55, 0.5, 0.55, 0.5599, 0.55, 0.5599, 0.55, 0.5, 0.575, 0.5, 0.575, 0.5599, 0.575, 0.5599, 0.575, 0.5, 0.6, 0.5, 0.6, 0.5599, 0.6, 0.5599, 0.6, 0.5, 0.625, 0.5, 0.625, 0.5599, 0.625, 0.5599, 0.625, 0.5, 0.65, 0.5, 0.65, 0.5599, 0.65, 0.5599, 0.65, 0.5, 0.675, 0.5, 0.675, 0.5599, 0.675, 0.5599, 0.675, 0.5, 0.7, 0.5, 0.7, 0.5599, 0.7, 0.5599, 0.7, 0.5, 0.725, 0.5, 0.725, 0.5599, 0.725, 0.5599, 0.725, 0.5, 0.75, 0.5, 0.75, 0.5599, 0.75, 0.5599, 0.75, 0.5, 0.775, 0.5, 0.775, 0.5599, 0.775, 0.5599, 0.775, 0.5, 0.8, 0.5, 0.8, 0.5599, 0.8, 0.5599, 0.8, 0.5, 0.825, 0.5, 0.825, 0.5599, 0.825, 0.5599, 0.825, 0.5, 0.85, 0.5, 0.85, 0.5599, 0.85, 0.5599, 0.85, 0.5, 0.875, 0.5, 0.875, 0.5599, 0.875, 0.5599, 0.875, 0.5, 0.9, 0.5, 0.9, 0.5599, 0.9, 0.5599, 0.9, 0.5, 0.925, 0.5, 0.925, 0.5599, 0.975, 0.5599, 0.975, 0.5, 1.0, 0.5, 1.0, 0.5599, 0.95, 1.0, 0.95, 0.9401, 0.975, 0.9401, 0.975, 1.0, 0.6901, 0.4681, 0.75, 0.4681, 0.7841, 0.4654, 0.7242, 0.4654, 0.5911, 0.4443, 0.651, 0.4443, 0.6826, 0.4574, 0.6227, 0.4574, 0.5619, 0.4265, 0.6218, 0.4265, 0.651, 0.4443, 0.5911, 0.4443, 0.5359, 0.4042, 0.5958, 0.4042, 0.6218, 0.4265, 0.5619, 0.4265, 0.5137, 0.3782, 0.5735, 0.3782, 0.5958, 0.4042, 0.5359, 0.4042, 0.4958, 0.349, 0.5557, 0.349, 0.5735, 0.3782, 0.5137, 0.3782, 0.4827, 0.3174, 0.5426, 0.3174, 0.5557, 0.349, 0.4958, 0.349, 0.4747, 0.2841, 0.5346, 0.2841, 0.5426, 0.3174, 0.4827, 0.3174, 0.472, 0.25, 0.5319, 0.25, 0.5346, 0.2841, 0.4747, 0.2841, 0.4747, 0.2159, 0.5346, 0.2159, 0.5319, 0.25, 0.472, 0.25, 0.4827, 0.1826, 0.5426, 0.1826, 0.5346, 0.2159, 0.4747, 0.2159, 0.4958, 0.151, 0.5557, 0.151, 0.5426, 0.1826, 0.4827, 0.1826, 0.5137, 0.1218, 0.5735, 0.1218, 0.5557, 0.151, 0.4958, 0.151, 0.5359, 0.09577, 0.5958, 0.09577, 0.5735, 0.1218, 0.5137, 0.1218, 0.5619, 0.07354, 0.6218, 0.07354, 0.5958, 0.09577, 0.5359, 0.09577, 0.5911, 0.05566, 0.651, 0.05566, 0.6218, 0.07354, 0.5619, 0.07354, 0.6227, 0.04256, 0.6826, 0.04256, 0.651, 0.05566, 0.5911, 0.05566, 0.656, 0.03457, 0.7159, 0.03457, 0.6826, 0.04256, 0.6227, 0.04256, 0.6901, 0.03189, 0.75, 0.03189, 0.7159, 0.03457, 0.656, 0.03457, 0.7242, 0.03457, 0.7841, 0.03457, 0.75, 0.03189, 0.6901, 0.03189, 0.7575, 0.04256, 0.8174, 0.04256, 0.7841, 0.03457, 0.7242, 0.03457, 0.7891, 0.05566, 0.849, 0.05566, 0.8174, 0.04256, 0.7575, 0.04256, 0.8183, 0.07354, 0.8782, 0.07354, 0.849, 0.05566, 0.7891, 0.05566, 0.8443, 0.09577, 0.9042, 0.09577, 0.8782, 0.07354, 0.8183, 0.07354, 0.8666, 0.1218, 0.9265, 0.1218, 0.9042, 0.09577, 0.8443, 0.09577, 0.8845, 0.151, 0.9443, 0.151, 0.9265, 0.1218, 0.8666, 0.1218, 0.8976, 0.1826, 0.9574, 0.1826, 0.9443, 0.151, 0.8845, 0.151, 0.9055, 0.2159, 0.9654, 0.2159, 0.9574, 0.1826, 0.8976, 0.1826, 0.9082, 0.25, 0.9681, 0.25, 0.9654, 0.2159, 0.9055, 0.2159, 0.9055, 0.2841, 0.9654, 0.2841, 0.9681, 0.25, 0.9082, 0.25, 0.8976, 0.3174, 0.9574, 0.3174, 0.9654, 0.2841, 0.9055, 0.2841, 0.8845, 0.349, 0.9443, 0.349, 0.9574, 0.3174, 0.8976, 0.3174, 0.8666, 0.3782, 0.9265, 0.3782, 0.9443, 0.349, 0.8845, 0.349, 0.8443, 0.4042, 0.9042, 0.4042, 0.9265, 0.3782, 0.8666, 0.3782, 0.8183, 0.4265, 0.8782, 0.4265, 0.9042, 0.4042, 0.8443, 0.4042, 0.7891, 0.4443, 0.849, 0.4443, 0.8782, 0.4265, 0.8183, 0.4265, 0.7575, 0.4574, 0.8174, 0.4574, 0.849, 0.4443, 0.7891, 0.4443, 0.7242, 0.4654, 0.7841, 0.4654, 0.8174, 0.4574, 0.7575, 0.4574, 0.2159, 0.4654, 0.2758, 0.4654, 0.3099, 0.4681, 0.25, 0.4681, 1.0, 0.9401, 0.975, 0.9401, 0.975, 1.0, 1.0, 1.0, 0.05, 0.9401, 0.025, 0.9401, 0.025, 1.0, 0.05, 1.0, 0.075, 0.9401, 0.05, 0.9401, 0.05, 1.0, 0.075, 1.0, 0.1, 0.9401, 0.075, 0.9401, 0.075, 1.0, 0.1, 1.0, 0.125, 0.9401, 0.1, 0.9401, 0.1, 1.0, 0.125, 1.0, 0.15, 0.9401, 0.125, 0.9401, 0.125, 1.0, 0.15, 1.0, 0.175, 0.9401, 0.15, 0.9401, 0.15, 1.0, 0.175, 1.0, 0.2, 0.9401, 0.175, 0.9401, 0.175, 1.0, 0.2, 1.0, 0.225, 0.9401, 0.2, 0.9401, 0.2, 1.0, 0.225, 1.0, 0.25, 0.9401, 0.225, 0.9401, 0.225, 1.0, 0.25, 1.0, 0.275, 0.9401, 0.25, 0.9401, 0.25, 1.0, 0.275, 1.0, 0.3, 0.9401, 0.275, 0.9401, 0.275, 1.0, 0.3, 1.0, 0.325, 0.9401, 0.3, 0.9401, 0.3, 1.0, 0.325, 1.0, 0.35, 0.9401, 0.325, 0.9401, 0.325, 1.0, 0.35, 1.0, 0.375, 0.9401, 0.35, 0.9401, 0.35, 1.0, 0.375, 1.0, 0.4, 0.9401, 0.375, 0.9401, 0.375, 1.0, 0.4, 1.0, 0.425, 0.9401, 0.4, 0.9401, 0.4, 1.0, 0.425, 1.0, 0.45, 0.9401, 0.425, 0.9401, 0.425, 1.0, 0.45, 1.0, 0.475, 0.9401, 0.45, 0.9401, 0.45, 1.0, 0.475, 1.0, 0.5, 0.9401, 0.475, 0.9401, 0.475, 1.0, 0.5, 1.0, 0.525, 0.9401, 0.5, 0.9401, 0.5, 1.0, 0.525, 1.0, 0.55, 0.9401, 0.525, 0.9401, 0.525, 1.0, 0.55, 1.0, 0.575, 0.9401, 0.55, 0.9401, 0.55, 1.0, 0.575, 1.0, 0.6, 0.9401, 0.575, 0.9401, 0.575, 1.0, 0.6, 1.0, 0.625, 0.9401, 0.6, 0.9401, 0.6, 1.0, 0.625, 1.0, 0.65, 0.9401, 0.625, 0.9401, 0.625, 1.0, 0.65, 1.0, 0.675, 0.9401, 0.65, 0.9401, 0.65, 1.0, 0.675, 1.0, 0.7, 0.9401, 0.675, 0.9401, 0.675, 1.0, 0.7, 1.0, 0.725, 0.9401, 0.7, 0.9401, 0.7, 1.0, 0.725, 1.0, 0.75, 0.9401, 0.725, 0.9401, 0.725, 1.0, 0.75, 1.0, 0.775, 0.9401, 0.75, 0.9401, 0.75, 1.0, 0.775, 1.0, 0.8, 0.9401, 0.775, 0.9401, 0.775, 1.0, 0.8, 1.0, 0.825, 0.9401, 0.8, 0.9401, 0.8, 1.0, 0.825, 1.0, 0.85, 0.9401, 0.825, 0.9401, 0.825, 1.0, 0.85, 1.0, 0.875, 0.9401, 0.85, 0.9401, 0.85, 1.0, 0.875, 1.0, 0.9, 0.9401, 0.875, 0.9401, 0.875, 1.0, 0.9, 1.0, 0.925, 0.9401, 0.9, 0.9401, 0.9, 1.0, 0.925, 1.0, 0.95, 0.9401, 0.925, 0.9401, 0.925, 1.0, 0.95, 1.0, 0.975, 0.9401, 0.95, 0.9401, 0.95, 1.0, 0.975, 1.0, 0.025, 0.5, 3.912e-07, 0.5, 3.912e-07, 0.5599, 0.025, 0.5599, 0.975, 0.5, 0.975, 0.5599, 0.95, 0.5599, 0.95, 0.5, 0.05, 0.9401, 0.05, 1.0, 0.025, 1.0, 0.025, 0.9401, 0.075, 0.9401, 0.075, 1.0, 0.05, 1.0, 0.05, 0.9401, 0.1, 0.9401, 0.1, 1.0, 0.075, 1.0, 0.075, 0.9401, 0.125, 0.9401, 0.125, 1.0, 0.1, 1.0, 0.1, 0.9401, 0.15, 0.9401, 0.15, 1.0, 0.125, 1.0, 0.125, 0.9401, 0.175, 0.9401, 0.175, 1.0, 0.15, 1.0, 0.15, 0.9401, 0.2, 0.9401, 0.2, 1.0, 0.175, 1.0, 0.175, 0.9401, 0.225, 0.9401, 0.225, 1.0, 0.2, 1.0, 0.2, 0.9401, 0.25, 0.9401, 0.25, 1.0, 0.225, 1.0, 0.225, 0.9401, 0.275, 0.9401, 0.275, 1.0, 0.25, 1.0, 0.25, 0.9401, 0.3, 0.9401, 0.3, 1.0, 0.275, 1.0, 0.275, 0.9401, 0.325, 0.9401, 0.325, 1.0, 0.3, 1.0, 0.3, 0.9401, 0.35, 0.9401, 0.35, 1.0, 0.325, 1.0, 0.325, 0.9401, 0.375, 0.9401, 0.375, 1.0, 0.35, 1.0, 0.35, 0.9401, 0.4, 0.9401, 0.4, 1.0, 0.375, 1.0, 0.375, 0.9401, 0.425, 0.9401, 0.425, 1.0, 0.4, 1.0, 0.4, 0.9401, 0.45, 0.9401, 0.45, 1.0, 0.425, 1.0, 0.425, 0.9401, 0.475, 0.9401, 0.475, 1.0, 0.45, 1.0, 0.45, 0.9401, 0.5, 0.9401, 0.5, 1.0, 0.475, 1.0, 0.475, 0.9401, 0.525, 0.9401, 0.525, 1.0, 0.5, 1.0, 0.5, 0.9401, 0.55, 0.9401, 0.55, 1.0, 0.525, 1.0, 0.525, 0.9401, 0.575, 0.9401, 0.575, 1.0, 0.55, 1.0, 0.55, 0.9401, 0.6, 0.9401, 0.6, 1.0, 0.575, 1.0, 0.575, 0.9401, 0.625, 0.9401, 0.625, 1.0, 0.6, 1.0, 0.6, 0.9401, 0.65, 0.9401, 0.65, 1.0, 0.625, 1.0, 0.625, 0.9401, 0.675, 0.9401, 0.675, 1.0, 0.65, 1.0, 0.65, 0.9401, 0.7, 0.9401, 0.7, 1.0, 0.675, 1.0, 0.675, 0.9401, 0.725, 0.9401, 0.725, 1.0, 0.7, 1.0, 0.7, 0.9401, 0.75, 0.9401, 0.75, 1.0, 0.725, 1.0, 0.725, 0.9401, 0.775, 0.9401, 0.775, 1.0, 0.75, 1.0, 0.75, 0.9401, 0.8, 0.9401, 0.8, 1.0, 0.775, 1.0, 0.775, 0.9401, 0.825, 0.9401, 0.825, 1.0, 0.8, 1.0, 0.8, 0.9401, 0.85, 0.9401, 0.85, 1.0, 0.825, 1.0, 0.825, 0.9401, 0.875, 0.9401, 0.875, 1.0, 0.85, 1.0, 0.85, 0.9401, 0.9, 0.9401, 0.9, 1.0, 0.875, 1.0, 0.875, 0.9401, 0.925, 0.9401, 0.925, 1.0, 0.9, 1.0, 0.9, 0.9401, 0.95, 0.9401, 0.95, 1.0, 0.925, 1.0, 0.925, 0.9401, 0.975, 0.9401, 0.975, 1.0, 0.95, 1.0, 0.95, 0.9401, 1.0, 0.9401, 1.0, 1.0, 0.975, 1.0, 0.975, 0.9401, 0.8802, 0.5599, 0.025, 0.5599, 0.025, 0.9401, 0.1198, 0.9401, 0.025, 0.5599, 0.05, 0.5599, 0.05, 0.9401, 0.025, 0.9401, 0.05, 0.5599, 0.075, 0.5599, 0.075, 0.9401, 0.05, 0.9401, 0.075, 0.5599, 0.1, 0.5599, 0.1, 0.9401, 0.075, 0.9401, 0.1, 0.5599, 0.125, 0.5599, 0.125, 0.9401, 0.1, 0.9401, 0.125, 0.5599, 0.15, 0.5599, 0.15, 0.9401, 0.125, 0.9401, 0.15, 0.5599, 0.175, 0.5599, 0.175, 0.9401, 0.15, 0.9401, 0.175, 0.5599, 0.2, 0.5599, 0.2, 0.9401, 0.175, 0.9401, 0.2, 0.5599, 0.225, 0.5599, 0.225, 0.9401, 0.2, 0.9401, 0.225, 0.5599, 0.25, 0.5599, 0.25, 0.9401, 0.225, 0.9401, 0.25, 0.5599, 0.275, 0.5599, 0.275, 0.9401, 0.25, 0.9401, 0.275, 0.5599, 0.3, 0.5599, 0.3, 0.9401, 0.275, 0.9401, 0.3, 0.5599, 0.325, 0.5599, 0.325, 0.9401, 0.3, 0.9401, 0.325, 0.5599, 0.35, 0.5599, 0.35, 0.9401, 0.325, 0.9401, 0.35, 0.5599, 0.375, 0.5599, 0.375, 0.9401, 0.35, 0.9401, 0.375, 0.5599, 0.4, 0.5599, 0.4, 0.9401, 0.375, 0.9401, 0.4, 0.5599, 0.425, 0.5599, 0.425, 0.9401, 0.4, 0.9401, 0.425, 0.5599, 0.45, 0.5599, 0.45, 0.9401, 0.425, 0.9401, 0.45, 0.5599, 0.475, 0.5599, 0.475, 0.9401, 0.45, 0.9401, 0.475, 0.5599, 0.5, 0.5599, 0.5, 0.9401, 0.475, 0.9401, 0.5, 0.5599, 0.525, 0.5599, 0.525, 0.9401, 0.5, 0.9401, 0.525, 0.5599, 0.55, 0.5599, 0.55, 0.9401, 0.525, 0.9401, 0.55, 0.5599, 0.575, 0.5599, 0.575, 0.9401, 0.55, 0.9401, 0.575, 0.5599, 0.6, 0.5599, 0.6, 0.9401, 0.575, 0.9401, 0.6, 0.5599, 0.625, 0.5599, 0.625, 0.9401, 0.6, 0.9401, 0.625, 0.5599, 0.65, 0.5599, 0.65, 0.9401, 0.625, 0.9401, 0.65, 0.5599, 0.675, 0.5599, 0.675, 0.9401, 0.65, 0.9401, 0.675, 0.5599, 0.7, 0.5599, 0.7, 0.9401, 0.675, 0.9401, 0.7, 0.5599, 0.725, 0.5599, 0.725, 0.9401, 0.7, 0.9401, 0.725, 0.5599, 0.75, 0.5599, 0.75, 0.9401, 0.725, 0.9401, 0.75, 0.5599, 0.775, 0.5599, 0.775, 0.9401, 0.75, 0.9401, 0.775, 0.5599, 0.8, 0.5599, 0.8, 0.9401, 0.775, 0.9401, 0.8, 0.5599, 0.825, 0.5599, 0.825, 0.9401, 0.8, 0.9401, 0.825, 0.5599, 0.85, 0.5599, 0.85, 0.9401, 0.825, 0.9401, 0.85, 0.5599, 0.875, 0.5599, 0.875, 0.9401, 0.85, 0.9401, 0.875, 0.5599, 0.9, 0.5599, 0.9, 0.9401, 0.875, 0.9401, 0.9, 0.5599, 0.925, 0.5599, 0.925, 0.9401, 0.9, 0.9401, 0.925, 0.5599, 0.95, 0.5599, 0.95, 0.9401, 0.925, 0.9401, 0.95, 0.5599, 0.975, 0.5599, 0.975, 0.9401, 0.95, 0.9401, 0.975, 0.5599, 1.0, 0.5599, 1.0, 0.9401, 0.975, 0.9401, 0.656, 0.4654, 0.6901, 0.4681, 0.3099, 0.4681, 0.2758, 0.4654, 0.6227, 0.4574, 0.656, 0.4654, 0.2758, 0.4654, 0.2425, 0.4574, 0.5911, 0.4443, 0.6227, 0.4574, 0.2425, 0.4574, 0.2109, 0.4443, 0.5619, 0.4265, 0.5911, 0.4443, 0.2109, 0.4443, 0.1817, 0.4265, 0.5359, 0.4042, 0.5619, 0.4265, 0.1817, 0.4265, 0.1557, 0.4042, 0.5137, 0.3782, 0.5359, 0.4042, 0.1557, 0.4042, 0.1334, 0.3782, 0.4958, 0.349, 0.5137, 0.3782, 0.1334, 0.3782, 0.1155, 0.349, 0.4827, 0.3174, 0.4958, 0.349, 0.1155, 0.349, 0.1024, 0.3174, 0.4747, 0.2841, 0.4827, 0.3174, 0.1024, 0.3174, 0.09445, 0.2841, 0.472, 0.25, 0.4747, 0.2841, 0.09445, 0.2841, 0.09177, 0.25, 0.4747, 0.2159, 0.472, 0.25, 0.09177, 0.25, 0.09445, 0.2159, 0.4827, 0.1826, 0.4747, 0.2159, 0.09445, 0.2159, 0.1024, 0.1826, 0.4958, 0.151, 0.4827, 0.1826, 0.1024, 0.1826, 0.1155, 0.151, 0.5137, 0.1218, 0.4958, 0.151, 0.1155, 0.151, 0.1334, 0.1218, 0.5359, 0.09577, 0.5137, 0.1218, 0.1334, 0.1218, 0.1557, 0.09577, 0.5619, 0.07354, 0.5359, 0.09577, 0.1557, 0.09577, 0.1817, 0.07354, 0.5911, 0.05566, 0.5619, 0.07354, 0.1817, 0.07354, 0.2109, 0.05566, 0.6227, 0.04256, 0.5911, 0.05566, 0.2109, 0.05566, 0.2425, 0.04256, 0.656, 0.03457, 0.6227, 0.04256, 0.2425, 0.04256, 0.2758, 0.03457, 0.6901, 0.03189, 0.656, 0.03457, 0.2758, 0.03457, 0.3099, 0.03189, 0.7242, 0.03457, 0.6901, 0.03189, 0.3099, 0.03189, 0.344, 0.03457, 0.7575, 0.04256, 0.7242, 0.03457, 0.344, 0.03457, 0.3773, 0.04256, 0.7891, 0.05566, 0.7575, 0.04256, 0.3773, 0.04256, 0.4089, 0.05566, 0.8183, 0.07354, 0.7891, 0.05566, 0.4089, 0.05566, 0.4381, 0.07354, 0.8443, 0.09577, 0.8183, 0.07354, 0.4381, 0.07354, 0.4641, 0.09577, 0.8666, 0.1218, 0.8443, 0.09577, 0.4641, 0.09577, 0.4863, 0.1218, 0.8845, 0.151, 0.8666, 0.1218, 0.4863, 0.1218, 0.5042, 0.151, 0.8976, 0.1826, 0.8845, 0.151, 0.5042, 0.151, 0.5173, 0.1826, 0.9055, 0.2159, 0.8976, 0.1826, 0.5173, 0.1826, 0.5253, 0.2159, 0.9082, 0.25, 0.9055, 0.2159, 0.5253, 0.2159, 0.528, 0.25, 0.9055, 0.2841, 0.9082, 0.25, 0.528, 0.25, 0.5253, 0.2841, 0.8976, 0.3174, 0.9055, 0.2841, 0.5253, 0.2841, 0.5173, 0.3174, 0.8845, 0.349, 0.8976, 0.3174, 0.5173, 0.3174, 0.5042, 0.349, 0.8666, 0.3782, 0.8845, 0.349, 0.5042, 0.349, 0.4863, 0.3782, 0.8443, 0.4042, 0.8666, 0.3782, 0.4863, 0.3782, 0.4641, 0.4042, 0.8183, 0.4265, 0.8443, 0.4042, 0.4641, 0.4042, 0.4381, 0.4265, 0.7891, 0.4443, 0.8183, 0.4265, 0.4381, 0.4265, 0.4089, 0.4443, 0.7575, 0.4574, 0.7891, 0.4443, 0.4089, 0.4443, 0.3773, 0.4574, 0.7242, 0.4654, 0.7575, 0.4574, 0.3773, 0.4574, 0.344, 0.4654, 0.6901, 0.4681, 0.7242, 0.4654, 0.344, 0.4654, 0.3099, 0.4681, 3.912e-07, 0.9401, 0.025, 0.9401, 0.025, 0.5599, 3.912e-07, 0.5599, 0.025, 0.9401, 0.05, 0.9401, 0.05, 0.5599, 0.025, 0.5599, 0.05, 0.9401, 0.075, 0.9401, 0.075, 0.5599, 0.05, 0.5599, 0.075, 0.9401, 0.1, 0.9401, 0.1, 0.5599, 0.075, 0.5599, 0.1, 0.9401, 0.125, 0.9401, 0.125, 0.5599, 0.1, 0.5599, 0.125, 0.9401, 0.15, 0.9401, 0.15, 0.5599, 0.125, 0.5599, 0.15, 0.9401, 0.175, 0.9401, 0.175, 0.5599, 0.15, 0.5599, 0.175, 0.9401, 0.2, 0.9401, 0.2, 0.5599, 0.175, 0.5599, 0.2, 0.9401, 0.225, 0.9401, 0.225, 0.5599, 0.2, 0.5599, 0.225, 0.9401, 0.25, 0.9401, 0.25, 0.5599, 0.225, 0.5599, 0.25, 0.9401, 0.275, 0.9401, 0.275, 0.5599, 0.25, 0.5599, 0.275, 0.9401, 0.3, 0.9401, 0.3, 0.5599, 0.275, 0.5599, 0.3, 0.9401, 0.325, 0.9401, 0.325, 0.5599, 0.3, 0.5599, 0.325, 0.9401, 0.35, 0.9401, 0.35, 0.5599, 0.325, 0.5599, 0.35, 0.9401, 0.375, 0.9401, 0.375, 0.5599, 0.35, 0.5599, 0.375, 0.9401, 0.4, 0.9401, 0.4, 0.5599, 0.375, 0.5599, 0.4, 0.9401, 0.425, 0.9401, 0.425, 0.5599, 0.4, 0.5599, 0.425, 0.9401, 0.45, 0.9401, 0.45, 0.5599, 0.425, 0.5599, 0.45, 0.9401, 0.475, 0.9401, 0.475, 0.5599, 0.45, 0.5599, 0.475, 0.9401, 0.5, 0.9401, 0.5, 0.5599, 0.475, 0.5599, 0.5, 0.9401, 0.525, 0.9401, 0.525, 0.5599, 0.5, 0.5599, 0.525, 0.9401, 0.55, 0.9401, 0.55, 0.5599, 0.525, 0.5599, 0.55, 0.9401, 0.575, 0.9401, 0.575, 0.5599, 0.55, 0.5599, 0.575, 0.9401, 0.6, 0.9401, 0.6, 0.5599, 0.575, 0.5599, 0.6, 0.9401, 0.625, 0.9401, 0.625, 0.5599, 0.6, 0.5599, 0.625, 0.9401, 0.65, 0.9401, 0.65, 0.5599, 0.625, 0.5599, 0.65, 0.9401, 0.675, 0.9401, 0.675, 0.5599, 0.65, 0.5599, 0.675, 0.9401, 0.7, 0.9401, 0.7, 0.5599, 0.675, 0.5599, 0.7, 0.9401, 0.725, 0.9401, 0.725, 0.5599, 0.7, 0.5599, 0.725, 0.9401, 0.75, 0.9401, 0.75, 0.5599, 0.725, 0.5599, 0.75, 0.9401, 0.775, 0.9401, 0.775, 0.5599, 0.75, 0.5599, 0.775, 0.9401, 0.8, 0.9401, 0.8, 0.5599, 0.775, 0.5599, 0.8, 0.9401, 0.825, 0.9401, 0.825, 0.5599, 0.8, 0.5599, 0.825, 0.9401, 0.85, 0.9401, 0.85, 0.5599, 0.825, 0.5599, 0.85, 0.9401, 0.875, 0.9401, 0.875, 0.5599, 0.85, 0.5599, 0.875, 0.9401, 0.9, 0.9401, 0.9, 0.5599, 0.875, 0.5599, 0.9, 0.9401, 0.925, 0.9401, 0.925, 0.5599, 0.9, 0.5599, 0.925, 0.9401, 0.95, 0.9401, 0.95, 0.5599, 0.925, 0.5599, 0.95, 0.9401, 0.975, 0.9401, 0.975, 0.5599, 0.95, 0.5599, 0.975, 0.9401, 1.0, 0.9401, 1.0, 0.5599, 0.975, 0.5599, 0.025, 0.9401, 3.912e-07, 0.9401, 3.912e-07, 0.5599, 0.025, 0.5599, 0.05, 0.9401, 0.025, 0.9401, 0.025, 0.5599, 0.05, 0.5599, 0.075, 0.9401, 0.05, 0.9401, 0.05, 0.5599, 0.075, 0.5599, 0.1, 0.9401, 0.075, 0.9401, 0.075, 0.5599, 0.1, 0.5599, 0.125, 0.9401, 0.1, 0.9401, 0.1, 0.5599, 0.125, 0.5599, 0.15, 0.9401, 0.125, 0.9401, 0.125, 0.5599, 0.15, 0.5599, 0.175, 0.9401, 0.15, 0.9401, 0.15, 0.5599, 0.175, 0.5599, 0.2, 0.9401, 0.175, 0.9401, 0.175, 0.5599, 0.2, 0.5599, 0.225, 0.9401, 0.2, 0.9401, 0.2, 0.5599, 0.225, 0.5599, 0.25, 0.9401, 0.225, 0.9401, 0.225, 0.5599, 0.25, 0.5599, 0.275, 0.9401, 0.25, 0.9401, 0.25, 0.5599, 0.275, 0.5599, 0.3, 0.9401, 0.275, 0.9401, 0.275, 0.5599, 0.3, 0.5599, 0.325, 0.9401, 0.3, 0.9401, 0.3, 0.5599, 0.325, 0.5599, 0.35, 0.9401, 0.325, 0.9401, 0.325, 0.5599, 0.35, 0.5599, 0.375, 0.9401, 0.35, 0.9401, 0.35, 0.5599, 0.375, 0.5599, 0.4, 0.9401, 0.375, 0.9401, 0.375, 0.5599, 0.4, 0.5599, 0.425, 0.9401, 0.4, 0.9401, 0.4, 0.5599, 0.425, 0.5599, 0.45, 0.9401, 0.425, 0.9401, 0.425, 0.5599, 0.45, 0.5599, 0.475, 0.9401, 0.45, 0.9401, 0.45, 0.5599, 0.475, 0.5599, 0.5, 0.9401, 0.475, 0.9401, 0.475, 0.5599, 0.5, 0.5599, 0.525, 0.9401, 0.5, 0.9401, 0.5, 0.5599, 0.525, 0.5599, 0.55, 0.9401, 0.525, 0.9401, 0.525, 0.5599, 0.55, 0.5599, 0.575, 0.9401, 0.55, 0.9401, 0.55, 0.5599, 0.575, 0.5599, 0.6, 0.9401, 0.575, 0.9401, 0.575, 0.5599, 0.6, 0.5599, 0.625, 0.9401, 0.6, 0.9401, 0.6, 0.5599, 0.625, 0.5599, 0.65, 0.9401, 0.625, 0.9401, 0.625, 0.5599, 0.65, 0.5599, 0.675, 0.9401, 0.65, 0.9401, 0.65, 0.5599, 0.675, 0.5599, 0.7, 0.9401, 0.675, 0.9401, 0.675, 0.5599, 0.7, 0.5599, 0.725, 0.9401, 0.7, 0.9401, 0.7, 0.5599, 0.725, 0.5599, 0.75, 0.9401, 0.725, 0.9401, 0.725, 0.5599, 0.75, 0.5599, 0.775, 0.9401, 0.75, 0.9401, 0.75, 0.5599, 0.775, 0.5599, 0.8, 0.9401, 0.775, 0.9401, 0.775, 0.5599, 0.8, 0.5599, 0.825, 0.9401, 0.8, 0.9401, 0.8, 0.5599, 0.825, 0.5599, 0.85, 0.9401, 0.825, 0.9401, 0.825, 0.5599, 0.85, 0.5599, 0.875, 0.9401, 0.85, 0.9401, 0.85, 0.5599, 0.875, 0.5599, 0.9, 0.9401, 0.875, 0.9401, 0.875, 0.5599, 0.9, 0.5599, 0.925, 0.9401, 0.9, 0.9401, 0.9, 0.5599, 0.925, 0.5599, 0.95, 0.9401, 0.925, 0.9401, 0.925, 0.5599, 0.95, 0.5599, 0.975, 0.9401, 0.95, 0.9401, 0.95, 0.5599, 0.975, 0.5599, 1.0, 0.9401, 0.975, 0.9401, 0.975, 0.5599, 1.0, 0.5599, 0.025, 0.9401, 0.025, 1.0, 3.912e-07, 1.0, 3.912e-07, 0.9401, 0.975, 0.5, 1.0, 0.5, 0.75, 0.4681, 0.7841, 0.4654, 0.95, 0.5, 0.975, 0.5, 0.7841, 0.4654, 0.8174, 0.4574, 0.925, 0.5, 0.95, 0.5, 0.8174, 0.4574, 0.849, 0.4443, 0.9, 0.5, 0.925, 0.5, 0.849, 0.4443, 0.8782, 0.4265, 0.875, 0.5, 0.9, 0.5, 0.8782, 0.4265, 0.9042, 0.4042, 0.85, 0.5, 0.875, 0.5, 0.9042, 0.4042, 0.9265, 0.3782, 0.825, 0.5, 0.85, 0.5, 0.9265, 0.3782, 0.9443, 0.349, 0.8, 0.5, 0.825, 0.5, 0.9443, 0.349, 0.9574, 0.3174, 0.775, 0.5, 0.8, 0.5, 0.9574, 0.3174, 0.9654, 0.2841, 0.75, 0.5, 0.775, 0.5, 0.9654, 0.2841, 0.9681, 0.25, 0.725, 0.5, 0.75, 0.5, 0.9681, 0.25, 0.9654, 0.2159, 0.7, 0.5, 0.725, 0.5, 0.9654, 0.2159, 0.9574, 0.1826, 0.675, 0.5, 0.7, 0.5, 0.9574, 0.1826, 0.9443, 0.151, 0.65, 0.5, 0.675, 0.5, 0.9443, 0.151, 0.9265, 0.1218, 0.625, 0.5, 0.65, 0.5, 0.9265, 0.1218, 0.9042, 0.09577, 0.6, 0.5, 0.625, 0.5, 0.9042, 0.09577, 0.8782, 0.07354, 0.575, 0.5, 0.6, 0.5, 0.8782, 0.07354, 0.849, 0.05566, 0.55, 0.5, 0.575, 0.5, 0.849, 0.05566, 0.8174, 0.04256, 0.525, 0.5, 0.55, 0.5, 0.8174, 0.04256, 0.7841, 0.03457, 0.5, 0.5, 0.525, 0.5, 0.7841, 0.03457, 0.75, 0.03189, 0.475, 0.5, 0.5, 0.5, 0.75, 0.03189, 0.7159, 0.03457, 0.45, 0.5, 0.475, 0.5, 0.7159, 0.03457, 0.6826, 0.04256, 0.425, 0.5, 0.45, 0.5, 0.6826, 0.04256, 0.651, 0.05566, 0.4, 0.5, 0.425, 0.5, 0.651, 0.05566, 0.6218, 0.07354, 0.375, 0.5, 0.4, 0.5, 0.6218, 0.07354, 0.5958, 0.09577, 0.35, 0.5, 0.375, 0.5, 0.5958, 0.09577, 0.5735, 0.1218, 0.325, 0.5, 0.35, 0.5, 0.5735, 0.1218, 0.5557, 0.151, 0.3, 0.5, 0.325, 0.5, 0.5557, 0.151, 0.5426, 0.1826, 0.275, 0.5, 0.3, 0.5, 0.5426, 0.1826, 0.5346, 0.2159, 0.25, 0.5, 0.275, 0.5, 0.5346, 0.2159, 0.5319, 0.25, 0.225, 0.5, 0.25, 0.5, 0.5319, 0.25, 0.5346, 0.2841, 0.2, 0.5, 0.225, 0.5, 0.5346, 0.2841, 0.5426, 0.3174, 0.175, 0.5, 0.2, 0.5, 0.5426, 0.3174, 0.5557, 0.349, 0.15, 0.5, 0.175, 0.5, 0.5557, 0.349, 0.5735, 0.3782, 0.125, 0.5, 0.15, 0.5, 0.5735, 0.3782, 0.5958, 0.4042, 0.1, 0.5, 0.125, 0.5, 0.5958, 0.4042, 0.6218, 0.4265, 0.075, 0.5, 0.1, 0.5, 0.6218, 0.4265, 0.651, 0.4443, 0.05, 0.5, 0.075, 0.5, 0.651, 0.4443, 0.6826, 0.4574, 0.025, 0.5, 0.05, 0.5, 0.6826, 0.4574, 0.7159, 0.4654, 1.0, 0.5, 0.025, 0.5, 0.7159, 0.4654, 0.75, 0.4681, 1.0, 1.0, 0.975, 1.0, 0.2841, 0.4654, 0.25, 0.4681, 0.025, 1.0, 3.912e-07, 1.0, 0.25, 0.4681, 0.2159, 0.4654, 0.05, 1.0, 0.025, 1.0, 0.2159, 0.4654, 0.1826, 0.4574, 0.075, 1.0, 0.05, 1.0, 0.1826, 0.4574, 0.151, 0.4443, 0.1, 1.0, 0.075, 1.0, 0.151, 0.4443, 0.1218, 0.4265, 0.125, 1.0, 0.1, 1.0, 0.1218, 0.4265, 0.09577, 0.4042, 0.15, 1.0, 0.125, 1.0, 0.09577, 0.4042, 0.07354, 0.3782, 0.175, 1.0, 0.15, 1.0, 0.07354, 0.3782, 0.05566, 0.349, 0.2, 1.0, 0.175, 1.0, 0.05566, 0.349, 0.04256, 0.3174, 0.225, 1.0, 0.2, 1.0, 0.04256, 0.3174, 0.03457, 0.2841, 0.25, 1.0, 0.225, 1.0, 0.03457, 0.2841, 0.03189, 0.25, 0.275, 1.0, 0.25, 1.0, 0.03189, 0.25, 0.03457, 0.2159, 0.3, 1.0, 0.275, 1.0, 0.03457, 0.2159, 0.04256, 0.1826, 0.325, 1.0, 0.3, 1.0, 0.04256, 0.1826, 0.05566, 0.151, 0.35, 1.0, 0.325, 1.0, 0.05566, 0.151, 0.07354, 0.1218, 0.375, 1.0, 0.35, 1.0, 0.07354, 0.1218, 0.09577, 0.09577, 0.4, 1.0, 0.375, 1.0, 0.09577, 0.09577, 0.1218, 0.07354, 0.425, 1.0, 0.4, 1.0, 0.1218, 0.07354, 0.151, 0.05566, 0.45, 1.0, 0.425, 1.0, 0.151, 0.05566, 0.1826, 0.04256, 0.475, 1.0, 0.45, 1.0, 0.1826, 0.04256, 0.2159, 0.03457, 0.5, 1.0, 0.475, 1.0, 0.2159, 0.03457, 0.25, 0.03189, 0.525, 1.0, 0.5, 1.0, 0.25, 0.03189, 0.2841, 0.03457, 0.55, 1.0, 0.525, 1.0, 0.2841, 0.03457, 0.3174, 0.04256, 0.575, 1.0, 0.55, 1.0, 0.3174, 0.04256, 0.349, 0.05566, 0.6, 1.0, 0.575, 1.0, 0.349, 0.05566, 0.3782, 0.07354, 0.625, 1.0, 0.6, 1.0, 0.3782, 0.07354, 0.4042, 0.09577, 0.65, 1.0, 0.625, 1.0, 0.4042, 0.09577, 0.4265, 0.1218, 0.675, 1.0, 0.65, 1.0, 0.4265, 0.1218, 0.4443, 0.151, 0.7, 1.0, 0.675, 1.0, 0.4443, 0.151, 0.4574, 0.1826, 0.725, 1.0, 0.7, 1.0, 0.4574, 0.1826, 0.4654, 0.2159, 0.75, 1.0, 0.725, 1.0, 0.4654, 0.2159, 0.4681, 0.25, 0.775, 1.0, 0.75, 1.0, 0.4681, 0.25, 0.4654, 0.2841, 0.8, 1.0, 0.775, 1.0, 0.4654, 0.2841, 0.4574, 0.3174, 0.825, 1.0, 0.8, 1.0, 0.4574, 0.3174, 0.4443, 0.349, 0.85, 1.0, 0.825, 1.0, 0.4443, 0.349, 0.4265, 0.3782, 0.875, 1.0, 0.85, 1.0, 0.4265, 0.3782, 0.4042, 0.4042, 0.9, 1.0, 0.875, 1.0, 0.4042, 0.4042, 0.3782, 0.4265, 0.925, 1.0, 0.9, 1.0, 0.3782, 0.4265, 0.349, 0.4443, 0.95, 1.0, 0.925, 1.0, 0.349, 0.4443, 0.3174, 0.4574, 0.975, 1.0, 0.95, 1.0, 0.3174, 0.4574, 0.2841, 0.4654, 3.912e-07, 1.0, 0.025, 1.0, 0.025, 0.5, 1.0, 0.5, 0.025, 1.0, 0.05, 1.0, 0.05, 0.5, 0.025, 0.5, 0.05, 1.0, 0.075, 1.0, 0.075, 0.5, 0.05, 0.5, 0.075, 1.0, 0.1, 1.0, 0.1, 0.5, 0.075, 0.5, 0.1, 1.0, 0.125, 1.0, 0.125, 0.5, 0.1, 0.5, 0.125, 1.0, 0.15, 1.0, 0.15, 0.5, 0.125, 0.5, 0.15, 1.0, 0.175, 1.0, 0.175, 0.5, 0.15, 0.5, 0.175, 1.0, 0.2, 1.0, 0.2, 0.5, 0.175, 0.5, 0.2, 1.0, 0.225, 1.0, 0.225, 0.5, 0.2, 0.5, 0.225, 1.0, 0.25, 1.0, 0.25, 0.5, 0.225, 0.5, 0.25, 1.0, 0.275, 1.0, 0.275, 0.5, 0.25, 0.5, 0.275, 1.0, 0.3, 1.0, 0.3, 0.5, 0.275, 0.5, 0.3, 1.0, 0.325, 1.0, 0.325, 0.5, 0.3, 0.5, 0.325, 1.0, 0.35, 1.0, 0.35, 0.5, 0.325, 0.5, 0.35, 1.0, 0.375, 1.0, 0.375, 0.5, 0.35, 0.5, 0.375, 1.0, 0.4, 1.0, 0.4, 0.5, 0.375, 0.5, 0.4, 1.0, 0.425, 1.0, 0.425, 0.5, 0.4, 0.5, 0.425, 1.0, 0.45, 1.0, 0.45, 0.5, 0.425, 0.5, 0.45, 1.0, 0.475, 1.0, 0.475, 0.5, 0.45, 0.5, 0.475, 1.0, 0.5, 1.0, 0.5, 0.5, 0.475, 0.5, 0.5, 1.0, 0.525, 1.0, 0.525, 0.5, 0.5, 0.5, 0.525, 1.0, 0.55, 1.0, 0.55, 0.5, 0.525, 0.5, 0.55, 1.0, 0.575, 1.0, 0.575, 0.5, 0.55, 0.5, 0.575, 1.0, 0.6, 1.0, 0.6, 0.5, 0.575, 0.5, 0.6, 1.0, 0.625, 1.0, 0.625, 0.5, 0.6, 0.5, 0.625, 1.0, 0.65, 1.0, 0.65, 0.5, 0.625, 0.5, 0.65, 1.0, 0.675, 1.0, 0.675, 0.5, 0.65, 0.5, 0.675, 1.0, 0.7, 1.0, 0.7, 0.5, 0.675, 0.5, 0.7, 1.0, 0.725, 1.0, 0.725, 0.5, 0.7, 0.5, 0.725, 1.0, 0.75, 1.0, 0.75, 0.5, 0.725, 0.5, 0.75, 1.0, 0.775, 1.0, 0.775, 0.5, 0.75, 0.5, 0.775, 1.0, 0.8, 1.0, 0.8, 0.5, 0.775, 0.5, 0.8, 1.0, 0.825, 1.0, 0.825, 0.5, 0.8, 0.5, 0.825, 1.0, 0.85, 1.0, 0.85, 0.5, 0.825, 0.5, 0.85, 1.0, 0.875, 1.0, 0.875, 0.5, 0.85, 0.5, 0.875, 1.0, 0.9, 1.0, 0.9, 0.5, 0.875, 0.5, 0.9, 1.0, 0.925, 1.0, 0.925, 0.5, 0.9, 0.5, 0.925, 1.0, 0.95, 1.0, 0.95, 0.5, 0.925, 0.5, 0.95, 1.0, 0.975, 1.0, 0.975, 0.5, 0.95, 0.5, 0.975, 1.0, 1.0, 1.0, 1.0, 0.5, 0.975, 0.5, 0.2841, 0.4654, 0.3174, 0.4574, 0.8174, 0.4574, 0.7841, 0.4654, 0.3174, 0.4574, 0.349, 0.4443, 0.849, 0.4443, 0.8174, 0.4574, 0.349, 0.4443, 0.3782, 0.4265, 0.8782, 0.4265, 0.849, 0.4443, 0.3782, 0.4265, 0.4042, 0.4042, 0.9042, 0.4042, 0.8782, 0.4265, 0.4042, 0.4042, 0.4265, 0.3782, 0.9265, 0.3782, 0.9042, 0.4042, 0.4265, 0.3782, 0.4443, 0.349, 0.9443, 0.349, 0.9265, 0.3782, 0.4443, 0.349, 0.4574, 0.3174, 0.9574, 0.3174, 0.9443, 0.349, 0.4574, 0.3174, 0.4654, 0.2841, 0.9654, 0.2841, 0.9574, 0.3174, 0.4654, 0.2841, 0.4681, 0.25, 0.9681, 0.25, 0.9654, 0.2841, 0.4681, 0.25, 0.4654, 0.2159, 0.9654, 0.2159, 0.9681, 0.25, 0.4654, 0.2159, 0.4574, 0.1826, 0.9574, 0.1826, 0.9654, 0.2159, 0.4574, 0.1826, 0.4443, 0.151, 0.9443, 0.151, 0.9574, 0.1826, 0.4443, 0.151, 0.4265, 0.1218, 0.9265, 0.1218, 0.9443, 0.151, 0.4265, 0.1218, 0.4042, 0.09577, 0.9042, 0.09577, 0.9265, 0.1218, 0.4042, 0.09577, 0.3782, 0.07354, 0.8782, 0.07354, 0.9042, 0.09577, 0.3782, 0.07354, 0.349, 0.05566, 0.849, 0.05566, 0.8782, 0.07354, 0.349, 0.05566, 0.3174, 0.04256, 0.8174, 0.04256, 0.849, 0.05566, 0.3174, 0.04256, 0.2841, 0.03457, 0.7841, 0.03457, 0.8174, 0.04256, 0.2841, 0.03457, 0.25, 0.03189, 0.75, 0.03189, 0.7841, 0.03457, 0.25, 0.03189, 0.2159, 0.03457, 0.7159, 0.03457, 0.75, 0.03189, 0.2159, 0.03457, 0.1826, 0.04256, 0.6826, 0.04256, 0.7159, 0.03457, 0.1826, 0.04256, 0.151, 0.05566, 0.651, 0.05566, 0.6826, 0.04256, 0.151, 0.05566, 0.1218, 0.07354, 0.6218, 0.07354, 0.651, 0.05566, 0.1218, 0.07354, 0.09577, 0.09577, 0.5958, 0.09577, 0.6218, 0.07354, 0.09577, 0.09577, 0.07354, 0.1218, 0.5735, 0.1218, 0.5958, 0.09577, 0.07354, 0.1218, 0.05566, 0.151, 0.5557, 0.151, 0.5735, 0.1218, 0.05566, 0.151, 0.04256, 0.1826, 0.5426, 0.1826, 0.5557, 0.151, 0.04256, 0.1826, 0.03457, 0.2159, 0.5346, 0.2159, 0.5426, 0.1826, 0.03457, 0.2159, 0.03189, 0.25, 0.5319, 0.25, 0.5346, 0.2159, 0.03189, 0.25, 0.03457, 0.2841, 0.5346, 0.2841, 0.5319, 0.25, 0.03457, 0.2841, 0.04256, 0.3174, 0.5426, 0.3174, 0.5346, 0.2841, 0.04256, 0.3174, 0.05566, 0.349, 0.5557, 0.349, 0.5426, 0.3174, 0.05566, 0.349, 0.07354, 0.3782, 0.5735, 0.3782, 0.5557, 0.349, 0.07354, 0.3782, 0.09577, 0.4042, 0.5958, 0.4042, 0.5735, 0.3782, 0.09577, 0.4042, 0.1218, 0.4265, 0.6218, 0.4265, 0.5958, 0.4042, 0.1218, 0.4265, 0.151, 0.4443, 0.651, 0.4443, 0.6218, 0.4265, 0.151, 0.4443, 0.1826, 0.4574, 0.6826, 0.4574, 0.651, 0.4443, 0.1826, 0.4574, 0.2159, 0.4654, 0.7159, 0.4654, 0.6826, 0.4574, 0.2159, 0.4654, 0.25, 0.4681, 0.75, 0.4681, 0.7159, 0.4654, 0.25, 0.4681, 0.2841, 0.4654, 0.7841, 0.4654, 0.75, 0.4681])
me_cylinder.update()

# ---- objects
ob_kullager = bpy.data.objects.new('Kullager', me_cylinder)

# ---- transforms, parenting, visibility, modifiers, constraints
ob_kullager.location = (0.0, 0.0, 0.0)
_m = ob_kullager.modifiers.new('Bevel', 'BEVEL')
_m.width = 0.02
_m.width_pct = 0.02
_m.segments = 3
_m = ob_kullager.modifiers.new('Subdivision', 'SUBSURF')

# ---- collection membership
col_collection.objects.link(ob_kullager)

# ---- scene / render settings (as saved in the file)
scene.frame_start = 1; scene.frame_end = 250; scene.frame_set(1)
scene.render.engine = 'BLENDER_EEVEE_NEXT'
scene.cycles.sampling_pattern = 'TABULATED_SOBOL'
scene.view_settings.view_transform = 'Filmic'
scene.unit_settings.scale_length = 0.01
bpy.context.view_layer.update()

# ---- added for rendering (the .blend has no active camera and no usable light): camera, sun
cam_auto = bpy.data.cameras.new('AutoCamera')
cam_auto.lens = 50.0
cam_auto.sensor_width = 36.0
cam_auto.clip_end = 1000.0
ob_auto_camera = bpy.data.objects.new('AutoCamera', cam_auto)
scene.collection.objects.link(ob_auto_camera)
ob_auto_camera.location = (2.95058, -3.5407, 2.36047)
ob_auto_camera.rotation_euler = (1.09748, -7.21219e-08, 0.694738)
scene.camera = ob_auto_camera
light_auto_sun = bpy.data.lights.new('AutoSun', 'SUN')
light_auto_sun.energy = 3.0
light_auto_sun.angle = 0.0523599
ob_auto_sun = bpy.data.objects.new('AutoSun', light_auto_sun)
scene.collection.objects.link(ob_auto_sun)
ob_auto_sun.rotation_euler = (0.872665, 0.174533, 0.523599)
bpy.context.view_layer.update()
